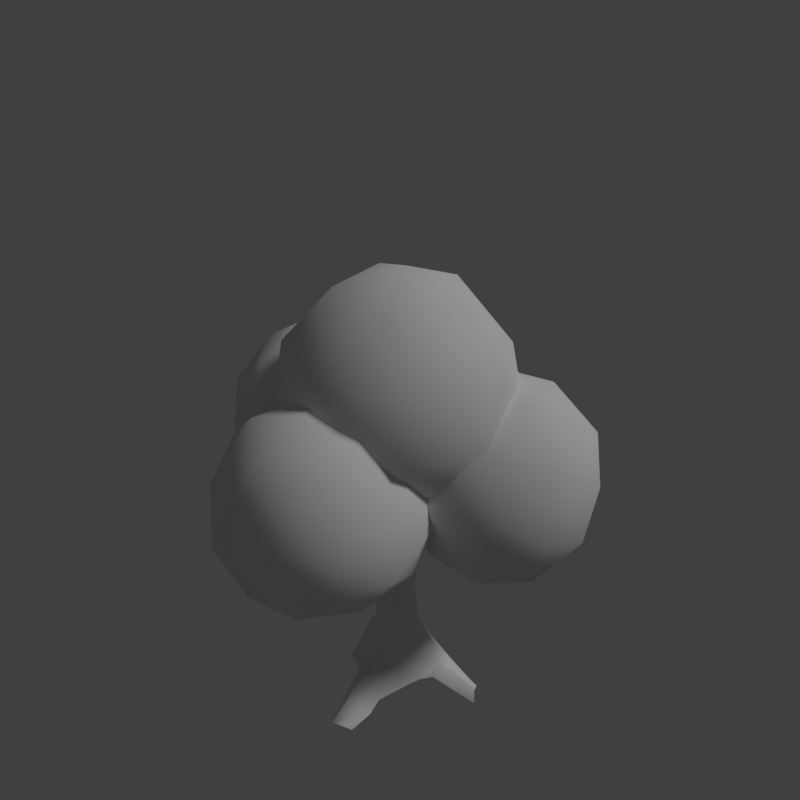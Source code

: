 # Source: tree_1.blend  (saved by Blender 2.79.0; exported with 4.5.12 LTS)
import bpy
from mathutils import Matrix  # noqa: F401  (used for matrix-valued properties, if any)

bpy.ops.wm.read_factory_settings(use_empty=True)
scene = bpy.context.scene
scene.name = 'Scene'

# ---- collections
col_collection_1 = bpy.data.collections.new('Collection 1'); scene.collection.children.link(col_collection_1)

# ---- materials (node trees are filled in below, after node groups)
mat_tree_trunk = bpy.data.materials.new('tree_trunk')
mat_tree_trunk.alpha_threshold = 0.0
mat_tree_trunk.use_transparent_shadow = False
mat_tree_trunk.roughness = 0.5
mat_tree_trunk.specular_intensity = 0.0
mat_tree_trunk.line_color = (0.0, 0.0, 0.0, 1.0)
mat_tree_leaves = bpy.data.materials.new('tree_leaves')
mat_tree_leaves.alpha_threshold = 0.0
mat_tree_leaves.use_transparent_shadow = False
mat_tree_leaves.roughness = 0.5
mat_tree_leaves.specular_intensity = 0.0

# ---- material node trees

# ---- world
world_world = bpy.data.worlds.new('World'); scene.world = world_world
world_world.color = (0.05088, 0.05088, 0.05088)
world_world.use_sun_shadow = False
world_world.sun_shadow_jitter_overblur = 0.0
world_world.cycles.sampling_method = 'MANUAL'

# ---- cameras
cam_camera = bpy.data.cameras.new('Camera')
cam_camera.clip_end = 100.0
cam_camera.lens = 35.0
cam_camera.sensor_width = 32.0
cam_camera.sensor_height = 18.0
cam_camera.display_size = 2.0
cam_camera.dof.focus_distance = 0.0
cam_camera.dof.aperture_fstop = 128.0
cam_camera.dof.aperture_blades = 6

# ---- lights
light_hemi = bpy.data.lights.new('Hemi', 'SUN')
light_hemi.transmission_factor = 0.0
light_hemi.angle = 0.1993
light_hemi.energy = 1.0
light_hemi.shadow_buffer_clip_start = 0.5
light_hemi.shadow_soft_size = 0.1
light_hemi.shadow_cascade_max_distance = 1000.0

# ---- meshes
me_tree1 = bpy.data.meshes.new('Tree1')
me_tree1.from_pydata([(0.3031, -0.25, 0.007711), (0.2842, -0.3415, 0.01888), (-0.2749, -0.4492, 0.01888), (-0.1657, 0.1106, 0.01888), (0.01047, 0.02322, 0.8935), (0.01047, -0.2174, 0.8935), (-0.2302, -0.2174, 0.8935), (-0.2302, 0.02322, 0.8935), (-0.3485, -0.2605, 0.01888), (0.05734, -0.09709, 0.8935), (-0.277, -0.09709, 0.8935), (-0.01633, 0.1688, 0.01888), (-0.1199, -0.5096, 0.01888), (-0.1098, 0.0701, 0.8935), (-0.1098, -0.2643, 0.8935), (0.1922, 0.01797, 0.1497), (0.104, -0.07029, 0.3874), (0.1922, -0.3992, 0.1497), (0.104, -0.3109, 0.3874), (-0.2249, -0.3992, 0.1497), (-0.1366, -0.3109, 0.3874), (-0.2249, 0.01797, 0.1497), (-0.1366, -0.07029, 0.3874), (-0.1835, -0.1906, 0.3874), (-0.3062, -0.1906, 0.1497), (0.1509, -0.1906, 0.3874), (0.2601, -0.2146, 0.1365), (-0.01633, 0.09923, 0.1497), (-0.01633, -0.02342, 0.3874), (-0.01633, -0.3578, 0.3874), (0.004104, -0.452, 0.1857), (-0.006282, 0.006476, 0.6405), (-0.006282, -0.2007, 0.6405), (-0.2134, -0.2007, 0.6405), (-0.2134, 0.006476, 0.6405), (-0.1098, 0.04683, 0.6405), (-0.2538, -0.09709, 0.6405), (0.03407, -0.09709, 0.6405), (-0.1098, -0.241, 0.6405), (-0.2733, -0.1936, 0.9076), (-0.2535, -0.1007, 1.039), (-0.2178, -0.1523, 1.041), (-1.127, -0.4155, 1.38), (-0.2951, -0.07643, 0.999), (-0.8307, -0.4754, 1.475), (-0.8658, -0.4688, 1.462), (-0.8346, -0.5126, 1.468), (-0.8697, -0.506, 1.454), (-0.853, -0.5175, 1.459), (-0.825, -0.4954, 1.475), (-0.8474, -0.4639, 1.47), (-0.8754, -0.486, 1.455), (-0.2316, -0.218, 0.9476), (-0.876, -0.5098, 1.686), (-0.3089, -0.1421, 0.9059), (-0.853, -0.5178, 1.695), (-0.8363, -0.5004, 1.704), (-0.8488, -0.4775, 1.703), (-0.8768, -0.4844, 1.69), (-0.8056, -0.4205, 1.247), (-0.7929, -0.4534, 1.262), (-0.8052, -0.4047, 1.282), (-0.7926, -0.4376, 1.297), (-0.7988, -0.4177, 1.297), (-0.8082, -0.4054, 1.261), (-0.7993, -0.4404, 1.247), (-0.79, -0.4527, 1.283), (-1.001, -0.4688, 1.288), (-1.009, -0.4529, 1.271), (-0.9979, -0.4868, 1.271), (-1.006, -0.4708, 1.253), (0.06431, -0.1031, 1.008), (-0.5328, -0.3443, 1.011), (-0.6961, -0.4289, 1.288), (-0.7397, -0.4272, 1.238), (-0.7596, -0.3666, 1.257), (-0.7161, -0.3683, 1.307), (-0.714, -0.4398, 1.259), (-0.7417, -0.3557, 1.286), (-0.6976, -0.3989, 1.307), (-0.3179, -0.09356, 0.9439), (-0.7582, -0.3966, 1.237), (-0.5104, -0.3305, 1.048), (-0.5766, -0.3092, 0.9844), (-0.5901, -0.2524, 1.103), (-0.5123, -0.2929, 1.072), (-0.5515, -0.2466, 1.058), (-0.2792, -0.4572, 1.521), (-0.1997, -0.4647, 1.52), (-0.3245, -0.5109, 1.481), (-0.2711, -0.5623, 1.448), (-0.1733, -0.5072, 1.492), (-0.3032, -0.7328, 1.727), (-0.2247, -0.6621, 1.781), (-0.3084, -0.6642, 1.775), (-0.2195, -0.7307, 1.733), (-0.2677, -0.648, 1.789), (-0.3242, -0.699, 1.75), (-0.2602, -0.7469, 1.72), (-0.2037, -0.696, 1.759), (-0.1931, -0.5508, 1.46), (-0.4518, -0.9941, 1.868), (-0.4253, -0.9966, 1.886), (-0.4644, -0.9735, 1.889), (-0.4378, -0.976, 1.907), (-0.2676, -0.795, 1.798), (-0.2982, -0.8035, 1.76), (-0.3318, -0.7725, 1.78), (-0.3012, -0.764, 1.818), (-0.2784, -0.7779, 1.816), (-0.323, -0.7622, 1.803), (-0.2764, -0.8053, 1.775), (-0.321, -0.7896, 1.762), (-0.183, -0.75, 2.325), (-0.16, -0.7167, 2.327), (-0.1286, -0.7277, 2.324), (-0.1315, -0.7609, 2.321), (-0.1614, -0.7746, 2.321), (-0.093, -0.2751, 1.123), (-0.2575, -0.8335, 2.045), (-0.2469, -0.7849, 2.049), (-0.1983, -0.7952, 2.045), (-0.2089, -0.8437, 2.041), (-0.2353, -0.848, 2.042), (-0.1942, -0.8215, 2.042), (-0.2616, -0.8072, 2.048), (-0.2205, -0.7806, 2.048), (-0.5659, -0.9942, 2.075), (-0.2737, -0.2074, 1.152), (-0.2405, -0.2694, 1.112), (-0.07363, -0.738, 2.557), (-0.2737, -0.6081, 1.52), (-0.1943, -0.5364, 1.575), (-0.2005, -0.5974, 1.531), (-0.3052, -0.519, 1.581), (0.1109, -0.9756, 1.615), (0.08936, -0.9841, 1.654), (-0.242, -0.1479, 1.196), (0.07897, -0.9986, 1.592), (-0.09451, -0.1537, 1.207), (-0.1686, -0.1241, 1.22), (-0.1664, -0.2989, 1.098), (-0.06136, -0.2157, 1.167), (0.05744, -1.007, 1.631), (-0.1789, -0.6918, 1.704), (-0.183, -0.6692, 1.611), (-0.2227, -0.7093, 1.652), (-0.2033, -0.7123, 1.684), (-0.2094, -0.6942, 1.62), (-0.1674, -0.661, 1.697), (-0.1563, -0.6473, 1.648), (0.02766, -1.288, 1.537), (-0.2545, -0.6829, 1.621), (-0.2164, -0.5918, 1.687), (-0.3237, -0.5599, 1.551), (-0.2573, -0.5, 1.597), (-0.312, -0.6496, 1.641), (-0.2845, -0.5853, 1.688), (-0.3154, 0.3608, 1.612), (-0.342, 0.4255, 1.565), (-0.2737, 0.2815, 1.521), (-0.2698, 0.371, 1.475), (-0.3678, 0.3168, 1.611), (-0.406, 0.4079, 1.545), (-1.035, 0.6314, 1.461), (-0.4495, 0.3129, 1.572), (-0.4515, 0.3304, 1.621), (-0.4457, 0.3837, 1.544), (-0.4628, 0.392, 1.608), (-0.4471, 0.4038, 1.576), (-0.4464, 0.3474, 1.535), (-0.4653, 0.3602, 1.628), (-0.8558, 0.4129, 1.555), (-0.8649, 0.3917, 1.516), (-0.8619, 0.3741, 1.578), (-0.8709, 0.3528, 1.539), (-0.2536, 0.329, 1.505), (-0.3829, 0.3094, 1.456), (-0.3439, 0.2622, 1.499), (-0.3392, 0.3691, 1.444), (-0.5721, 0.3176, 2.481), (-0.1951, -0.06177, 1.105), (-0.04419, 0.08318, 1.069), (-0.4094, 0.8482, 1.999), (-0.4995, 0.4522, 1.972), (-0.4896, 0.5001, 1.972), (-0.5471, 0.4621, 1.966), (-0.5372, 0.51, 1.966), (-0.5526, 0.4882, 1.965), (-0.5255, 0.4466, 1.969), (-0.4841, 0.474, 1.973), (-0.5112, 0.5156, 1.969), (-0.2171, -0.005513, 1.052), (-0.5366, 0.4058, 2.245), (-0.1122, 0.0952, 1.027), (-0.5479, 0.3749, 2.245), (-0.5263, 0.3495, 2.248), (-0.4964, 0.3642, 2.251), (-0.504, 0.4039, 2.249), (-0.4355, 0.5301, 1.687), (-0.4779, 0.5093, 1.699), (-0.02222, 0.02692, 1.122), (-0.4145, 0.5123, 1.727), (-0.1271, -0.07379, 1.147), (-0.05489, -0.03843, 1.155), (-0.1844, 0.05984, 1.019), (-0.4569, 0.4915, 1.74), (-0.4311, 0.498, 1.742), (-0.4156, 0.5258, 1.704), (-0.4613, 0.5236, 1.684), (-0.4767, 0.4959, 1.722), (-0.4863, 0.7441, 1.831), (-0.4659, 0.7613, 1.813), (-0.5098, 0.7497, 1.81), (-0.4894, 0.7668, 1.792), (-0.4281, 0.2715, 1.3), (-0.4509, 0.3808, 1.683), (-0.4476, 0.4568, 1.644), (-0.3686, 0.4688, 1.674), (-0.3719, 0.3928, 1.713), (-0.4647, 0.4165, 1.657), (-0.3548, 0.4332, 1.699), (-0.412, 0.3721, 1.705), (-0.4074, 0.4776, 1.651), (-0.4108, 0.2268, 1.332), (-0.3815, 0.3351, 1.287), (-0.3075, 0.3371, 1.321), (-0.3621, 0.2157, 1.36), (-0.301, 0.2671, 1.361), (0.3018, 0.06043, 1.445), (0.2716, 0.124, 1.444), (0.3418, 0.01212, 1.433), (0.3777, 0.1139, 1.38), (0.2919, 0.1631, 1.419), (0.5212, 0.04689, 1.773), (0.4323, 0.07434, 1.82), (0.4716, 0.01195, 1.815), (0.4819, 0.1093, 1.778), (0.441, 0.03547, 1.827), (0.505, 0.01572, 1.792), (0.5124, 0.08576, 1.766), (0.4484, 0.1055, 1.8), (0.3338, 0.1678, 1.391), (0.786, 0.05225, 1.896), (0.7759, 0.07349, 1.912), (0.7761, 0.03343, 1.915), (0.766, 0.05467, 1.931), (0.5522, 0.1019, 1.835), (0.5724, 0.08251, 1.801), (0.5641, 0.04313, 1.819), (0.5439, 0.06248, 1.853), (0.5441, 0.08594, 1.851), (0.5524, 0.04513, 1.839), (0.564, 0.09986, 1.815), (0.5722, 0.05905, 1.804), (0.48, 0.1456, 2.3), (0.4444, 0.148, 2.301), (0.4386, 0.1767, 2.298), (0.465, 0.1895, 2.295), (0.1403, -0.1152, 1.238), (0.4889, 0.173, 2.296), (0.0743, -0.01051, 1.247), (0.5768, 0.1268, 2.053), (0.5352, 0.113, 2.056), (0.5211, 0.1544, 2.053), (0.5626, 0.1682, 2.049), (0.5778, 0.1502, 2.05), (0.5391, 0.1694, 2.05), (0.5587, 0.1119, 2.056), (0.5201, 0.131, 2.055), (0.05708, -0.1738, 1.309), (0.8375, -0.03406, 2.079), (-0.008905, -0.06913, 1.318), (0.00581, -0.1343, 1.329), (0.1132, -0.1675, 1.272), (0.1256, -0.04997, 1.227), (0.01821, -0.01683, 1.285), (0.4215, 0.2229, 2.503), (0.4135, 0.01292, 1.59), (0.3235, 0.04071, 1.638), (0.3723, 0.0635, 1.6), (0.3603, -0.05111, 1.644), (0.5182, 0.4698, 1.673), (0.5343, 0.4573, 1.708), (0.55, 0.456, 1.653), (0.5661, 0.4435, 1.688), (0.4341, 0.1224, 1.752), (0.4189, 0.1091, 1.67), (0.4671, 0.09718, 1.707), (0.4606, 0.1132, 1.734), (0.4497, 0.1005, 1.679), (0.4056, 0.1172, 1.746), (0.3903, 0.1194, 1.703), (0.7923, 0.5478, 1.605), (0.4615, 0.06122, 1.679), (0.3753, 0.04894, 1.737), (0.3996, -0.04667, 1.617), (0.3243, -0.02342, 1.658), (0.4622, 0.002674, 1.697), (0.4012, -0.005494, 1.738), (-0.2867, -0.08476, 0.9492), (-0.2241, 0.004428, 0.971), (-0.1163, -0.271, 0.974), (0.09196, -0.1091, 1.123), (0.02402, -0.2008, 1.02), (0.05826, -0.1841, 1.146), (0.01539, -0.01393, 1.032), (0.02222, -0.02138, 1.12), (0.0816, -0.05154, 1.122), (0.2103, -0.6161, -0.00346), (-0.03854, -0.6966, -0.00346), (0.1499, -0.6531, 0.0608), (0.039, -0.6661, 0.09679), (0.2424, -0.7449, -0.02846), (0.05706, -0.9294, -0.02846), (0.2054, -0.8053, 0.03581), (0.1124, -0.867, 0.07179), (0.2177, -0.9148, -0.08062), (0.08436, -1.048, -0.08062), (0.191, -0.9583, -0.0344), (0.1241, -1.003, -0.008521), (0.3011, 0.09828, -0.00346), (0.3507, -0.1585, -0.00346), (0.3305, 0.0338, 0.0608), (0.3298, -0.07784, 0.09679), (0.5985, 0.06913, -0.08062), (0.714, -0.07941, -0.08062), (0.6384, 0.03735, -0.0344), (0.6743, -0.03446, -0.008521), (-0.5064, -0.04041, -0.08062), (-0.4132, 0.1455, -0.08062), (-0.5051, 0.006704, -0.0344), (-0.4459, 0.08693, -0.008521), (-0.2105, -0.2083, 1.002), (-0.8799, -0.5409, 1.882), (-0.6213, -0.3358, 1.12), (-0.56, -0.3382, 1.191), (-0.5802, -0.3687, 1.146), (-0.6129, -0.2696, 1.177), (-0.6205, -0.752, 1.187), (-0.6476, -0.7464, 1.209), (-0.6422, -0.7477, 1.159), (-0.6692, -0.7421, 1.181), (-0.6647, -0.4383, 1.254), (-0.6288, -0.421, 1.191), (-0.6817, -0.4239, 1.204), (-0.6819, -0.4366, 1.23), (-0.6579, -0.4216, 1.187), (-0.6416, -0.4266, 1.258), (-0.6147, -0.4235, 1.228), (-0.794, -0.885, 1.047), (-0.6768, -0.3912, 1.181), (-0.6315, -0.3608, 1.256), (-0.6339, -0.2825, 1.143), (-0.5826, -0.2845, 1.202), (-0.6974, -0.3422, 1.191), (-0.6652, -0.3211, 1.244), (-0.6007, 0.2387, 3.099), (-0.4849, -0.3201, 3.109), (0.08177, -0.3832, 3.082), (-0.1057, 0.5209, 3.065), (0.3161, 0.1365, 3.054), (-0.5672, 0.7101, 2.705), (-0.9463, -0.1309, 2.749), (-0.2638, -0.7529, 2.732), (0.5371, -0.2963, 2.677), (0.3496, 0.6079, 2.661), (-1.118, 0.1167, 2.299), (-0.8838, 0.6365, 2.272), (-0.5803, -0.8265, 2.299), (-1.002, -0.4421, 2.309), (0.4813, -0.6075, 2.238), (-0.01372, -0.8897, 2.272), (0.5997, 0.4711, 2.2), (0.7156, -0.0877, 2.211), (-0.3887, 0.9187, 2.238), (0.1779, 0.8555, 2.211), (-0.9356, 0.3275, 1.911), (-0.7481, -0.5766, 1.927), (-0.7057, -0.1003, 1.705), (0.1687, -0.6788, 1.883), (-0.2839, -0.4847, 1.694), (-0.4714, 0.4195, 1.677), (-0.1347, 0.7841, 1.856), (0.5478, 0.1622, 1.839), (0.0952, 0.3563, 1.65), (0.2111, -0.2025, 1.66), (-0.1502, 0.04338, 3.247), (-0.0895, 0.8474, 2.647), (-0.9317, 0.3672, 2.704), (-0.7345, -0.5834, 2.722), (0.2295, -0.6909, 2.675), (0.6281, 0.1934, 2.629), (-0.6269, 0.7228, 1.933), (-1.026, -0.1615, 1.98), (-0.3079, -0.8155, 1.962), (0.5343, -0.3354, 1.904), (0.3371, 0.6153, 1.887), (-0.2358, -0.005083, 1.583), (-0.01367, 0.2238, 1.269), (0.5216, 0.7361, 0.9974), (0.6928, -0.09206, 1.114), (0.1833, -0.3817, 1.735), (-0.3028, 0.2675, 2.002), (-0.09367, 0.9583, 1.546), (1.156, 0.4842, 1.401), (0.9471, -0.2066, 1.857), (0.3318, 0.0156, 2.405), (0.1606, 0.8437, 2.288), (0.6701, 1.133, 1.667), (1.002, 0.5745, 2.266), (0.3336, 0.01466, 1.111), (0.233, 0.5014, 1.043), (0.6482, 0.3158, 0.9517), (0.186, 0.9332, 1.205), (-0.1286, 0.632, 1.365), (0.03415, -0.1556, 1.476), (0.4494, -0.3412, 1.385), (-0.2515, 0.226, 1.633), (-0.1358, -0.1298, 1.907), (-0.2986, 0.6578, 1.796), (0.5954, 1.022, 1.238), (0.2338, 1.153, 1.56), (0.9817, 0.1541, 1.15), (0.8811, 0.6408, 1.081), (0.5593, -0.4222, 1.783), (0.8588, -0.252, 1.418), (-0.088, 0.09001, 2.262), (0.1977, -0.2916, 2.105), (-0.0657, 0.9828, 1.925), (-0.1886, 0.5768, 2.193), (0.9766, 0.8772, 1.483), (1.139, 0.08956, 1.594), (0.6548, -0.1859, 2.185), (0.1925, 0.4315, 2.438), (0.3914, 1.089, 2.005), (1.197, 0.5573, 1.86), (0.911, 0.9389, 2.016), (1.074, 0.1513, 2.128), (0.7121, 0.2819, 2.45), (0.6115, 0.7687, 2.381), (-1.84, 0.4697, 1.954), (-1.733, 0.06537, 2.231), (-1.312, 0.1595, 2.488), (-1.485, 0.8138, 2.039), (-1.159, 0.6221, 2.369), (-1.639, 0.7333, 1.527), (-1.888, -0.01515, 1.719), (-1.36, -0.3254, 2.253), (-0.7854, 0.2314, 2.39), (-0.9576, 0.8856, 1.941), (-1.793, 0.001545, 1.253), (-1.639, 0.4641, 1.134), (-1.36, -0.5945, 1.861), (-1.686, -0.4028, 1.531), (-0.5839, -0.1563, 2.202), (-0.9392, -0.5004, 2.117), (-0.5365, 0.7106, 1.805), (-0.4301, 0.3062, 2.083), (-1.284, 0.8082, 1.219), (-0.8625, 0.9023, 1.475), (-1.475, 0.1022, 0.9975), (-1.302, -0.5521, 1.446), (-1.183, -0.2323, 1.132), (-0.6212, -0.3998, 1.861), (-0.8569, -0.424, 1.462), (-1.029, 0.2303, 1.013), (-0.8998, 0.6589, 1.135), (-0.3723, 0.3487, 1.668), (-0.6081, 0.3244, 1.27), (-0.5017, -0.07992, 1.547), (-1.585, 0.4806, 2.326), (-1.276, 0.952, 1.645), (-1.88, 0.3666, 1.501), (-1.699, -0.3214, 1.973), (-0.9831, -0.1612, 2.409), (-0.7214, 0.6258, 2.206), (-1.287, 0.5015, 0.9926), (-1.548, -0.2855, 1.195), (-0.9939, -0.6116, 1.756), (-0.3895, -0.02627, 1.9), (-0.5705, 0.6617, 1.429), (-0.7905, -0.06747, 1.222), (-0.273, -0.5319, 1.104), (-0.09937, 0.04422, 1.614), (0.4793, -0.5211, 1.342), (0.06908, -1.242, 1.14), (-0.7631, -1.122, 1.288), (-0.8672, -0.3274, 1.581), (0.3685, -0.3608, 2.11), (0.4726, -1.156, 1.817), (-0.2953, -1.527, 1.784), (-0.8739, -0.962, 2.057), (-0.4637, -0.241, 2.258), (-0.09842, -1.015, 2.477), (0.1575, -0.4932, 1.152), (-0.1826, -0.1609, 1.312), (0.2596, -0.1546, 1.452), (-0.5319, -0.0407, 1.593), (-0.634, -0.3793, 1.293), (-0.08363, -0.9169, 1.033), (0.3586, -0.9106, 1.173), (-0.5728, -0.8466, 1.12), (-0.3717, -1.264, 1.141), (-0.922, -0.7264, 1.401), (-0.3015, 0.02886, 1.937), (-0.7528, -0.1896, 1.918), (0.5278, -0.3738, 1.69), (0.1876, -0.04151, 1.85), (0.3478, -1.265, 1.399), (0.5889, -0.841, 1.518), (-0.5926, -1.413, 1.467), (-0.1035, -1.483, 1.38), (-0.994, -0.6133, 1.799), (-0.9328, -1.081, 1.627), (-0.02514, -0.2131, 2.24), (0.5252, -0.7507, 1.981), (0.1351, -1.436, 1.789), (-0.6564, -1.323, 1.929), (-0.7554, -0.5665, 2.208), (0.1939, -0.6802, 2.402), (-0.2953, -0.6098, 2.489), (0.2551, -1.147, 2.23), (-0.1962, -1.366, 2.21), (-0.5364, -1.034, 2.37)], [], [(32, 38, 29, 18), (37, 9, 5, 32), (38, 14, 6, 33), (36, 10, 7, 34), (27, 11, 3, 21), (33, 6, 10, 36), (31, 4, 9, 37), (204, 272, 276, 201), (4, 31, 35, 13), (31, 16, 28, 35), (13, 7, 205, 194), (32, 5, 14, 38), (10, 6, 39, 54), (13, 35, 34, 7), (3, 330, 332, 21), (15, 27, 28, 16), (15, 16, 25, 26), (324, 26, 0, 322), (19, 20, 23, 24), (2, 19, 24, 8), (27, 21, 22, 28), (23, 22, 21, 24), (24, 21, 332, 331), (29, 20, 19, 30), (12, 30, 19, 2), (25, 18, 17, 26), (26, 17, 1, 0), (31, 37, 25, 16), (20, 33, 36, 23), (23, 36, 34, 22), (29, 38, 33, 20), (25, 37, 32, 18), (351, 335, 347), (74, 346, 77), (351, 345, 346, 74), (345, 351, 347), (336, 352, 349), (335, 337, 344, 347), (344, 337, 336, 349), (79, 73, 343), (352, 79, 343, 348), (77, 346, 343, 73), (348, 349, 352), (79, 352, 356, 76), (335, 355, 353), (338, 356, 354), (353, 355, 356, 338), (335, 351, 355), (339, 340, 350), (341, 339, 350), (342, 341, 350), (340, 342, 350), (72, 337, 335, 83), (83, 335, 353, 84), (86, 338, 354), (84, 353, 338, 86), (82, 336, 337, 72), (352, 336, 354, 356), (342, 346, 345), (340, 343, 346, 342), (343, 340, 348), (344, 341, 347), (347, 341, 342, 345), (349, 339, 341, 344), (348, 340, 339, 349), (86, 85, 41, 40), (84, 86, 43, 80), (82, 72, 52, 333), (72, 83, 39, 52), (83, 54, 39), (83, 84, 80, 54), (85, 82, 333, 41), (86, 40, 43), (70, 69, 42), (57, 58, 334), (68, 70, 42), (67, 68, 42), (69, 67, 42), (56, 57, 334), (58, 53, 334), (53, 55, 334), (55, 56, 334), (78, 75, 61, 63), (78, 63, 45), (51, 45, 63), (50, 78, 45), (76, 78, 50, 44), (64, 61, 75), (75, 81, 59, 64), (79, 76, 44, 49), (47, 62, 77), (62, 66, 77), (60, 77, 66), (48, 47, 77), (77, 73, 46, 48), (74, 77, 60, 65), (81, 74, 65, 59), (73, 79, 49, 46), (62, 47, 51, 63), (53, 47, 48, 55), (50, 57, 44), (58, 51, 47, 53), (51, 58, 45), (49, 56, 55, 46), (46, 55, 48), (44, 57, 56, 49), (45, 58, 57, 50), (67, 62, 63), (65, 70, 59), (69, 66, 62, 67), (66, 69, 60), (355, 81, 75), (356, 78, 76), (355, 75, 78, 356), (336, 82, 85), (351, 74, 81, 355), (336, 85, 86, 354), (60, 69, 70, 65), (59, 70, 68, 64), (61, 68, 67, 63), (64, 68, 61), (107, 103, 110), (110, 103, 104, 108), (112, 101, 103, 107), (111, 102, 101, 106), (132, 88, 87, 155), (152, 98, 92, 156), (132, 91, 88), (156, 97, 94, 157), (157, 94, 96), (156, 92, 97), (105, 102, 111), (102, 105, 109, 104), (106, 101, 112), (104, 109, 108), (125, 113, 114, 120), (126, 114, 115, 121), (124, 116, 122), (121, 115, 116, 124), (119, 113, 125), (113, 119, 123, 117), (120, 114, 126), (117, 123, 122, 116), (109, 123, 119, 108), (99, 93, 121, 124), (92, 98, 106, 112), (98, 95, 111, 106), (95, 99, 124, 122), (122, 123, 95), (111, 95, 105), (109, 105, 95), (123, 109, 95), (93, 96, 126, 121), (97, 92, 112, 107), (107, 110, 97), (96, 94, 120, 126), (120, 94, 125), (119, 125, 108), (94, 108, 125), (94, 97, 110, 108), (116, 115, 130), (117, 116, 130), (113, 117, 130), (115, 114, 130), (102, 104, 127), (104, 103, 127), (103, 101, 127), (114, 113, 130), (101, 102, 127), (87, 140, 137), (88, 91, 142, 139), (90, 89, 128, 129), (90, 129, 141), (100, 90, 141, 118), (91, 100, 118, 142), (89, 87, 137, 128), (87, 88, 139, 140), (149, 136, 135, 150), (150, 135, 138, 145), (148, 138, 143, 146), (145, 138, 148), (144, 136, 149), (136, 144, 147, 143), (143, 147, 146), (153, 132, 155, 157), (91, 132, 133, 100), (89, 154, 134, 87), (87, 134, 155), (90, 131, 154, 89), (100, 133, 131, 90), (136, 143, 151), (143, 138, 151), (138, 135, 151), (135, 136, 151), (131, 152, 156), (154, 156, 157, 134), (134, 157, 155), (131, 156, 154), (93, 153, 157, 96), (149, 150, 153), (95, 147, 144, 99), (153, 93, 144, 149), (93, 99, 144), (145, 133, 132, 150), (131, 133, 145, 148), (132, 153, 150), (146, 152, 148), (152, 146, 147, 98), (98, 147, 95), (152, 131, 148), (163, 179, 167), (217, 168, 220), (163, 169, 168, 217), (169, 163, 167), (178, 162, 165), (179, 177, 170, 167), (170, 177, 178, 165), (222, 216, 171), (162, 222, 171, 166), (220, 168, 171, 216), (166, 165, 162), (222, 162, 158, 219), (179, 159, 161), (176, 158, 160), (161, 159, 158, 176), (179, 163, 159), (175, 174, 164), (173, 175, 164), (172, 173, 164), (174, 172, 164), (215, 177, 179, 225), (225, 179, 161, 226), (228, 176, 160), (226, 161, 176, 228), (224, 178, 177, 215), (162, 178, 160, 158), (172, 168, 169), (174, 171, 168, 172), (171, 174, 166), (170, 173, 167), (167, 173, 172, 169), (165, 175, 173, 170), (166, 174, 175, 165), (228, 227, 203, 204), (226, 228, 201, 182), (224, 215, 192, 181), (215, 225, 205, 192), (225, 194, 205), (225, 226, 182, 194), (227, 224, 181, 203), (228, 204, 201), (214, 213, 183), (197, 198, 180), (212, 214, 183), (211, 212, 183), (213, 211, 183), (196, 197, 180), (198, 193, 180), (193, 195, 180), (195, 196, 180), (221, 218, 202, 207), (221, 207, 185), (191, 185, 207), (190, 221, 185), (219, 221, 190, 184), (208, 202, 218), (218, 223, 199, 208), (222, 219, 184, 189), (187, 206, 220), (206, 210, 220), (200, 220, 210), (188, 187, 220), (220, 216, 186, 188), (217, 220, 200, 209), (223, 217, 209, 199), (216, 222, 189, 186), (206, 187, 191, 207), (193, 187, 188, 195), (190, 197, 184), (198, 191, 187, 193), (191, 198, 185), (189, 196, 195, 186), (186, 195, 188), (184, 197, 196, 189), (185, 198, 197, 190), (211, 206, 207), (209, 214, 199), (213, 210, 206, 211), (210, 213, 200), (159, 223, 218), (158, 221, 219), (159, 218, 221, 158), (178, 224, 227), (163, 217, 223, 159), (178, 227, 228, 160), (200, 213, 214, 209), (199, 214, 212, 208), (202, 212, 211, 207), (208, 212, 202), (249, 245, 252), (252, 245, 246, 250), (254, 243, 245, 249), (253, 244, 243, 248), (279, 230, 229, 297), (294, 240, 234, 298), (279, 233, 230), (298, 239, 236, 299), (299, 236, 238), (298, 234, 239), (247, 244, 253), (244, 247, 251, 246), (248, 243, 254), (246, 251, 250), (268, 255, 256, 263), (269, 256, 257, 264), (267, 258, 265), (264, 257, 258, 267), (262, 255, 268), (255, 262, 266, 260), (263, 256, 269), (260, 266, 265, 258), (251, 266, 262, 250), (241, 235, 264, 267), (234, 240, 248, 254), (240, 237, 253, 248), (237, 241, 267, 265), (265, 266, 237), (253, 237, 247), (251, 247, 237), (266, 251, 237), (235, 238, 269, 264), (239, 234, 254, 249), (249, 252, 239), (238, 236, 263, 269), (263, 236, 268), (262, 268, 250), (236, 250, 268), (236, 239, 252, 250), (258, 257, 277), (260, 258, 277), (255, 260, 277), (257, 256, 277), (244, 246, 271), (246, 245, 271), (245, 243, 271), (256, 255, 277), (243, 244, 271), (229, 273, 270), (230, 233, 276, 272), (232, 231, 274, 259), (232, 259, 275), (242, 232, 275, 261), (233, 242, 261, 276), (231, 229, 270, 274), (229, 230, 272, 273), (291, 283, 282, 292), (292, 282, 284, 287), (290, 284, 285, 288), (287, 284, 290), (286, 283, 291), (283, 286, 289, 285), (285, 289, 288), (295, 279, 297, 299), (233, 279, 280, 242), (231, 296, 281, 229), (229, 281, 297), (232, 278, 296, 231), (242, 280, 278, 232), (283, 285, 293), (285, 284, 293), (284, 282, 293), (282, 283, 293), (278, 294, 298), (296, 298, 299, 281), (281, 299, 297), (278, 298, 296), (235, 295, 299, 238), (291, 292, 295), (237, 289, 286, 241), (295, 235, 286, 291), (235, 241, 286), (287, 280, 279, 292), (278, 280, 287, 290), (279, 295, 292), (288, 294, 290), (294, 288, 289, 240), (240, 289, 237), (294, 278, 290), (140, 203, 181, 137), (43, 40, 181, 192), (301, 300, 43, 192), (7, 10, 300, 301), (43, 300, 80), (192, 205, 301), (205, 7, 301), (10, 54, 80, 300), (39, 6, 52), (6, 14, 52), (333, 52, 14, 302), (129, 333, 302, 141), (41, 333, 129, 128), (181, 41, 128, 137), (181, 40, 41), (305, 303, 259, 274), (5, 9, 71, 304), (304, 71, 303, 305), (142, 118, 304, 305), (118, 141, 302, 304), (5, 304, 302, 14), (274, 270, 142, 305), (139, 142, 270, 273), (139, 204, 203, 140), (272, 204, 139, 273), (308, 303, 71, 306), (201, 307, 306, 182), (307, 308, 306), (9, 4, 306, 71), (4, 13, 182, 306), (194, 182, 13), (275, 308, 307, 261), (303, 308, 275, 259), (261, 307, 201, 276), (30, 312, 311, 17), (17, 311, 309, 1), (311, 312, 316, 315), (309, 311, 315, 313), (312, 310, 314, 316), (316, 314, 318, 320), (315, 316, 320, 319), (313, 315, 319, 317), (28, 22, 34, 35), (324, 328, 327, 323), (323, 327, 325, 321), (26, 324, 15), (324, 323, 15), (15, 323, 321, 27), (27, 321, 11), (24, 331, 329, 8), (322, 326, 328, 324), (12, 310, 312, 30), (17, 18, 29, 30), (385, 397, 384), (386, 385, 384), (386, 384, 396), (385, 398, 382), (383, 385, 382), (383, 382, 393), (386, 396, 380), (381, 386, 380), (381, 380, 395), (381, 395, 378), (379, 381, 378), (379, 378, 394), (379, 394, 377), (382, 379, 377), (382, 377, 393), (383, 393, 375), (376, 383, 375), (376, 375, 388), (384, 397, 373), (374, 384, 373), (374, 373, 392), (380, 396, 371), (372, 380, 371), (372, 371, 391), (378, 395, 369), (370, 378, 369), (370, 369, 390), (377, 394, 367), (368, 377, 367), (368, 367, 389), (376, 388, 366), (373, 376, 366), (373, 366, 392), (374, 392, 365), (371, 374, 365), (371, 365, 391), (372, 391, 364), (369, 372, 364), (369, 364, 390), (370, 390, 363), (367, 370, 363), (367, 363, 389), (368, 389, 362), (375, 368, 362), (375, 362, 388), (366, 388, 360), (361, 366, 360), (361, 360, 387), (365, 392, 361), (359, 365, 361), (359, 361, 387), (364, 391, 359), (358, 364, 359), (358, 359, 387), (363, 390, 358), (357, 363, 358), (357, 358, 387), (362, 389, 357), (360, 362, 357), (360, 357, 387), (388, 362, 360), (389, 363, 357), (390, 364, 358), (391, 365, 359), (392, 366, 361), (393, 368, 375), (394, 370, 367), (395, 372, 369), (396, 374, 371), (397, 376, 373), (393, 377, 368), (394, 378, 370), (395, 380, 372), (396, 384, 374), (397, 383, 376), (398, 379, 382), (398, 381, 379), (398, 386, 381), (397, 385, 383), (398, 385, 386), (399, 412, 411), (400, 412, 414), (399, 411, 416), (399, 416, 418), (399, 418, 415), (400, 414, 421), (401, 413, 423), (402, 417, 425), (403, 419, 427), (404, 420, 429), (400, 421, 424), (401, 423, 426), (402, 425, 428), (403, 427, 430), (404, 429, 422), (405, 431, 436), (406, 432, 438), (407, 433, 439), (408, 434, 440), (409, 435, 437), (437, 440, 410), (437, 435, 440), (435, 408, 440), (440, 439, 410), (440, 434, 439), (434, 407, 439), (439, 438, 410), (439, 433, 438), (433, 406, 438), (438, 436, 410), (438, 432, 436), (432, 405, 436), (436, 437, 410), (436, 431, 437), (431, 409, 437), (422, 435, 409), (422, 429, 435), (429, 408, 435), (430, 434, 408), (430, 427, 434), (427, 407, 434), (428, 433, 407), (428, 425, 433), (425, 406, 433), (426, 432, 406), (426, 423, 432), (423, 405, 432), (424, 431, 405), (424, 421, 431), (421, 409, 431), (429, 430, 408), (429, 420, 430), (420, 403, 430), (427, 428, 407), (427, 419, 428), (419, 402, 428), (425, 426, 406), (425, 417, 426), (417, 401, 426), (423, 424, 405), (423, 413, 424), (413, 400, 424), (421, 422, 409), (421, 414, 422), (414, 404, 422), (415, 420, 404), (415, 418, 420), (418, 403, 420), (418, 419, 403), (418, 416, 419), (416, 402, 419), (416, 417, 402), (416, 411, 417), (411, 401, 417), (414, 415, 404), (414, 412, 415), (412, 399, 415), (411, 413, 401), (411, 412, 413), (412, 400, 413), (469, 481, 468), (470, 469, 468), (470, 468, 480), (469, 482, 466), (467, 469, 466), (467, 466, 477), (470, 480, 464), (465, 470, 464), (465, 464, 479), (465, 479, 462), (463, 465, 462), (463, 462, 478), (463, 478, 461), (466, 463, 461), (466, 461, 477), (467, 477, 459), (460, 467, 459), (460, 459, 472), (468, 481, 457), (458, 468, 457), (458, 457, 476), (464, 480, 455), (456, 464, 455), (456, 455, 475), (462, 479, 453), (454, 462, 453), (454, 453, 474), (461, 478, 451), (452, 461, 451), (452, 451, 473), (460, 472, 450), (457, 460, 450), (457, 450, 476), (458, 476, 449), (455, 458, 449), (455, 449, 475), (456, 475, 448), (453, 456, 448), (453, 448, 474), (454, 474, 447), (451, 454, 447), (451, 447, 473), (452, 473, 446), (459, 452, 446), (459, 446, 472), (450, 472, 444), (445, 450, 444), (445, 444, 471), (449, 476, 445), (443, 449, 445), (443, 445, 471), (448, 475, 443), (442, 448, 443), (442, 443, 471), (447, 474, 442), (441, 447, 442), (441, 442, 471), (446, 473, 441), (444, 446, 441), (444, 441, 471), (472, 446, 444), (473, 447, 441), (474, 448, 442), (475, 449, 443), (476, 450, 445), (477, 452, 459), (478, 454, 451), (479, 456, 453), (480, 458, 455), (481, 460, 457), (477, 461, 452), (478, 462, 454), (479, 464, 456), (480, 468, 458), (481, 467, 460), (482, 463, 466), (482, 465, 463), (482, 470, 465), (481, 469, 467), (482, 469, 470), (483, 496, 495), (484, 496, 498), (483, 495, 500), (483, 500, 502), (483, 502, 499), (484, 498, 505), (485, 497, 507), (486, 501, 509), (487, 503, 511), (488, 504, 513), (484, 505, 508), (485, 507, 510), (486, 509, 512), (487, 511, 514), (488, 513, 506), (489, 515, 520), (490, 516, 522), (491, 517, 523), (492, 518, 524), (493, 519, 521), (521, 524, 494), (521, 519, 524), (519, 492, 524), (524, 523, 494), (524, 518, 523), (518, 491, 523), (523, 522, 494), (523, 517, 522), (517, 490, 522), (522, 520, 494), (522, 516, 520), (516, 489, 520), (520, 521, 494), (520, 515, 521), (515, 493, 521), (506, 519, 493), (506, 513, 519), (513, 492, 519), (514, 518, 492), (514, 511, 518), (511, 491, 518), (512, 517, 491), (512, 509, 517), (509, 490, 517), (510, 516, 490), (510, 507, 516), (507, 489, 516), (508, 515, 489), (508, 505, 515), (505, 493, 515), (513, 514, 492), (513, 504, 514), (504, 487, 514), (511, 512, 491), (511, 503, 512), (503, 486, 512), (509, 510, 490), (509, 501, 510), (501, 485, 510), (507, 508, 489), (507, 497, 508), (497, 484, 508), (505, 506, 493), (505, 498, 506), (498, 488, 506), (499, 504, 488), (499, 502, 504), (502, 487, 504), (502, 503, 487), (502, 500, 503), (500, 486, 503), (500, 501, 486), (500, 495, 501), (495, 485, 501), (498, 499, 488), (498, 496, 499), (496, 483, 499), (495, 497, 485), (495, 496, 497), (496, 484, 497)])
me_tree1.polygons.foreach_set('use_smooth', [True] * 761)
me_tree1.polygons.foreach_set('material_index', [0, 0, 0, 0, 0, 0, 0, 0, 0, 0, 0, 0, 0, 0, 0, 0, 0, 0, 0, 0, 0, 0, 0, 0, 0, 0, 0, 0, 0, 0, 0, 0, 0, 0, 0, 0, 0, 0, 0, 0, 0, 0, 0, 0, 0, 0, 0, 0, 0, 0, 0, 0, 0, 0, 0, 0, 0, 0, 0, 0, 0, 0, 0, 0, 0, 0, 0, 0, 0, 0, 0, 0, 0, 0, 0, 0, 0, 0, 0, 0, 0, 0, 0, 0, 0, 0, 0, 0, 0, 0, 0, 0, 0, 0, 0, 0, 0, 0, 0, 0, 0, 0, 0, 0, 0, 0, 0, 0, 0, 0, 0, 0, 0, 0, 0, 0, 0, 0, 0, 0, 0, 0, 0, 0, 0, 0, 0, 0, 0, 0, 0, 0, 0, 0, 0, 0, 0, 0, 0, 0, 0, 0, 0, 0, 0, 0, 0, 0, 0, 0, 0, 0, 0, 0, 0, 0, 0, 0, 0, 0, 0, 0, 0, 0, 0, 0, 0, 0, 0, 0, 0, 0, 0, 0, 0, 0, 0, 0, 0, 0, 0, 0, 0, 0, 0, 0, 0, 0, 0, 0, 0, 0, 0, 0, 0, 0, 0, 0, 0, 0, 0, 0, 0, 0, 0, 0, 0, 0, 0, 0, 0, 0, 0, 0, 0, 0, 0, 0, 0, 0, 0, 0, 0, 0, 0, 0, 0, 0, 0, 0, 0, 0, 0, 0, 0, 0, 0, 0, 0, 0, 0, 0, 0, 0, 0, 0, 0, 0, 0, 0, 0, 0, 0, 0, 0, 0, 0, 0, 0, 0, 0, 0, 0, 0, 0, 0, 0, 0, 0, 0, 0, 0, 0, 0, 0, 0, 0, 0, 0, 0, 0, 0, 0, 0, 0, 0, 0, 0, 0, 0, 0, 0, 0, 0, 0, 0, 0, 0, 0, 0, 0, 0, 0, 0, 0, 0, 0, 0, 0, 0, 0, 0, 0, 0, 0, 0, 0, 0, 0, 0, 0, 0, 0, 0, 0, 0, 0, 0, 0, 0, 0, 0, 0, 0, 0, 0, 0, 0, 0, 0, 0, 0, 0, 0, 0, 0, 0, 0, 0, 0, 0, 0, 0, 0, 0, 0, 0, 0, 0, 0, 0, 0, 0, 0, 0, 0, 0, 0, 0, 0, 0, 0, 0, 0, 0, 0, 0, 0, 0, 0, 0, 0, 0, 0, 0, 0, 0, 0, 0, 0, 0, 0, 0, 0, 0, 0, 0, 0, 0, 0, 0, 0, 0, 0, 0, 0, 0, 0, 0, 0, 0, 0, 0, 0, 0, 0, 0, 0, 0, 0, 0, 0, 0, 0, 0, 0, 0, 0, 0, 0, 0, 0, 0, 0, 0, 0, 0, 0, 0, 0, 0, 1, 1, 1, 1, 1, 1, 1, 1, 1, 1, 1, 1, 1, 1, 1, 1, 1, 1, 1, 1, 1, 1, 1, 1, 1, 1, 1, 1, 1, 1, 1, 1, 1, 1, 1, 1, 1, 1, 1, 1, 1, 1, 1, 1, 1, 1, 1, 1, 1, 1, 1, 1, 1, 1, 1, 1, 1, 1, 1, 1, 1, 1, 1, 1, 1, 1, 1, 1, 1, 1, 1, 1, 1, 1, 1, 1, 1, 1, 1, 1, 1, 1, 1, 1, 1, 1, 1, 1, 1, 1, 1, 1, 1, 1, 1, 1, 1, 1, 1, 1, 1, 1, 1, 1, 1, 1, 1, 1, 1, 1, 1, 1, 1, 1, 1, 1, 1, 1, 1, 1, 1, 1, 1, 1, 1, 1, 1, 1, 1, 1, 1, 1, 1, 1, 1, 1, 1, 1, 1, 1, 1, 1, 1, 1, 1, 1, 1, 1, 1, 1, 1, 1, 1, 1, 1, 1, 1, 1, 1, 1, 1, 1, 1, 1, 1, 1, 1, 1, 1, 1, 1, 1, 1, 1, 1, 1, 1, 1, 1, 1, 1, 1, 1, 1, 1, 1, 1, 1, 1, 1, 1, 1, 1, 1, 1, 1, 1, 1, 1, 1, 1, 1, 1, 1, 1, 1, 1, 1, 1, 1, 1, 1, 1, 1, 1, 1, 1, 1, 1, 1, 1, 1, 1, 1, 1, 1, 1, 1, 1, 1, 1, 1, 1, 1, 1, 1, 1, 1, 1, 1, 1, 1, 1, 1, 1, 1, 1, 1, 1, 1, 1, 1, 1, 1, 1, 1, 1, 1, 1, 1, 1, 1, 1, 1, 1, 1, 1, 1, 1, 1, 1, 1, 1, 1, 1, 1, 1, 1, 1, 1, 1, 1, 1, 1, 1, 1, 1, 1, 1, 1, 1, 1, 1, 1, 1, 1, 1, 1, 1, 1, 1, 1, 1, 1, 1, 1, 1, 1, 1, 1, 1, 1, 1, 1, 1, 1, 1, 1, 1, 1])
_uv = me_tree1.uv_layers.new(name='UVMap')
_uv.uv.foreach_set('vector', [0.1487, 0.9035, 0.1306, 0.9106, 0.1178, 0.8441, 0.1358, 0.8219, 0.1679, 0.8974, 0.1694, 0.9796, 0.15, 0.9829, 0.1487, 0.9035, 0.2869, 0.9133, 0.2822, 0.9879, 0.2653, 0.9865, 0.2715, 0.9072, 0.2527, 0.9, 0.2462, 0.982, 0.227, 0.9793, 0.232, 0.8937, 0.2184, 0.6763, 0.2216, 0.6293, 0.244, 0.6381, 0.2574, 0.6838, 0.2715, 0.9072, 0.2653, 0.9865, 0.2462, 0.982, 0.2527, 0.9, 0.189, 0.8923, 0.1886, 0.9781, 0.1694, 0.9796, 0.1679, 0.8974, 0.7849, 0.746, 0.7965, 0.7664, 0.7873, 0.7669, 0.7737, 0.7468, 0.1886, 0.9781, 0.189, 0.8923, 0.2105, 0.8919, 0.2079, 0.9772, 0.189, 0.8923, 0.1854, 0.7898, 0.2139, 0.7863, 0.2105, 0.8919, 0.9344, 0.8669, 0.9306, 0.8421, 0.9566, 0.8491, 0.9607, 0.8643, 0.1487, 0.9035, 0.15, 0.9829, 0.1307, 0.9851, 0.1306, 0.9106, 0.9264, 0.8173, 0.904, 0.8057, 0.9136, 0.8031, 0.9255, 0.8063, 0.2079, 0.9772, 0.2105, 0.8919, 0.232, 0.8937, 0.227, 0.9793, 0.245, 0.6388, 0.2763, 0.5931, 0.2825, 0.6054, 0.2574, 0.6838, 0.1786, 0.6751, 0.2184, 0.6763, 0.2139, 0.7863, 0.1854, 0.7898, 0.1786, 0.6751, 0.1854, 0.7898, 0.1588, 0.8028, 0.135, 0.708, 0.147, 0.6562, 0.135, 0.708, 0.1176, 0.6807, 0.1262, 0.6573, 0.3205, 0.7548, 0.2893, 0.8264, 0.2676, 0.8061, 0.2925, 0.7131, 0.3369, 0.7252, 0.3205, 0.7548, 0.2925, 0.7131, 0.3144, 0.6915, 0.2184, 0.6763, 0.2574, 0.6838, 0.2419, 0.7923, 0.2139, 0.7863, 0.2676, 0.8061, 0.2419, 0.7923, 0.2574, 0.6838, 0.2925, 0.7131, 0.2925, 0.7131, 0.2574, 0.6838, 0.2825, 0.6054, 0.2975, 0.6064, 0.3037, 0.8473, 0.2893, 0.8264, 0.3205, 0.7548, 0.3317, 0.8132, 0.3494, 0.763, 0.334, 0.8153, 0.3205, 0.7548, 0.3369, 0.7252, 0.1588, 0.8028, 0.1358, 0.8219, 0.1069, 0.7485, 0.135, 0.708, 0.135, 0.708, 0.1069, 0.7485, 0.1076, 0.6987, 0.1176, 0.6807, 0.189, 0.8923, 0.1679, 0.8974, 0.1588, 0.8028, 0.1854, 0.7898, 0.2893, 0.8264, 0.2715, 0.9072, 0.2527, 0.9, 0.2676, 0.8061, 0.2676, 0.8061, 0.2527, 0.9, 0.232, 0.8937, 0.2419, 0.7923, 0.3037, 0.8473, 0.2869, 0.9133, 0.2715, 0.9072, 0.2893, 0.8264, 0.1588, 0.8028, 0.1679, 0.8974, 0.1487, 0.9035, 0.1358, 0.8219, 0.8684, 0.5295, 0.8513, 0.5144, 0.8772, 0.5257, 0.8907, 0.6225, 0.8916, 0.6379, 0.8825, 0.628, 0.8684, 0.5295, 0.8775, 0.533, 0.8819, 0.5389, 0.8775, 0.5472, 0.8775, 0.533, 0.8684, 0.5295, 0.8772, 0.5257, 0.8655, 0.4966, 0.8828, 0.494, 0.885, 0.5101, 0.8513, 0.5144, 0.8598, 0.5064, 0.8779, 0.5186, 0.8772, 0.5257, 0.8779, 0.5186, 0.8598, 0.5064, 0.8655, 0.4966, 0.885, 0.5101, 0.8628, 0.645, 0.8725, 0.6375, 0.8864, 0.6431, 0.8777, 0.6702, 0.8628, 0.645, 0.8864, 0.6431, 0.8874, 0.6514, 0.8825, 0.628, 0.8916, 0.6379, 0.8864, 0.6431, 0.8725, 0.6375, 0.8915, 0.5029, 0.885, 0.5101, 0.8828, 0.494, 0.8345, 0.5554, 0.8316, 0.5457, 0.8446, 0.5437, 0.8408, 0.5587, 0.8513, 0.5144, 0.8574, 0.5367, 0.8425, 0.5216, 0.8365, 0.5265, 0.8446, 0.5437, 0.8307, 0.531, 0.8425, 0.5216, 0.8574, 0.5367, 0.8446, 0.5437, 0.8365, 0.5265, 0.8513, 0.5144, 0.8684, 0.5295, 0.8574, 0.5367, 0.9515, 0.5348, 0.9537, 0.5278, 0.9983, 0.5526, 0.9531, 0.5415, 0.9515, 0.5348, 0.9983, 0.5526, 0.9506, 0.5494, 0.9531, 0.5415, 0.9983, 0.5526, 0.9455, 0.5557, 0.9506, 0.5494, 0.9983, 0.5526, 0.8501, 0.4978, 0.8598, 0.5064, 0.8513, 0.5144, 0.8429, 0.5055, 0.8429, 0.5055, 0.8513, 0.5144, 0.8425, 0.5216, 0.8346, 0.5126, 0.8258, 0.5196, 0.8365, 0.5265, 0.8307, 0.531, 0.8346, 0.5126, 0.8425, 0.5216, 0.8365, 0.5265, 0.8258, 0.5196, 0.8551, 0.4921, 0.8655, 0.4966, 0.8598, 0.5064, 0.8501, 0.4978, 0.8316, 0.5457, 0.8232, 0.5374, 0.8307, 0.531, 0.8446, 0.5437, 0.9506, 0.5494, 0.8819, 0.5389, 0.8775, 0.533, 0.9455, 0.5557, 0.8807, 0.5449, 0.8819, 0.5389, 0.9506, 0.5494, 0.8807, 0.5449, 0.9455, 0.5557, 0.8776, 0.5495, 0.8779, 0.5186, 0.9531, 0.5415, 0.8772, 0.5257, 0.8772, 0.5257, 0.9531, 0.5415, 0.9506, 0.5494, 0.8775, 0.533, 0.885, 0.5101, 0.9515, 0.5348, 0.9531, 0.5415, 0.8779, 0.5186, 0.8915, 0.5029, 0.9537, 0.5278, 0.9515, 0.5348, 0.885, 0.5101, 0.8258, 0.5196, 0.8174, 0.5269, 0.7701, 0.4905, 0.7774, 0.4832, 0.8346, 0.5126, 0.8258, 0.5196, 0.7851, 0.4764, 0.7925, 0.4695, 0.8551, 0.4921, 0.8501, 0.4978, 0.8153, 0.447, 0.8238, 0.4418, 0.8501, 0.4978, 0.8429, 0.5055, 0.8075, 0.4541, 0.8153, 0.447, 0.8429, 0.5055, 0.7999, 0.4618, 0.8075, 0.4541, 0.8429, 0.5055, 0.8346, 0.5126, 0.7925, 0.4695, 0.7999, 0.4618, 0.8174, 0.5269, 0.8127, 0.533, 0.7636, 0.4995, 0.7701, 0.4905, 0.8258, 0.5196, 0.7774, 0.4832, 0.7851, 0.4764, 0.9493, 0.6105, 0.9483, 0.6033, 0.9852, 0.6058, 0.7357, 0.5679, 0.7385, 0.5758, 0.6933, 0.5725, 0.9548, 0.589, 0.9525, 0.5818, 0.9852, 0.6058, 0.9528, 0.597, 0.9548, 0.589, 0.9852, 0.6058, 0.9483, 0.6033, 0.9528, 0.597, 0.9852, 0.6058, 0.7337, 0.5608, 0.7357, 0.5679, 0.6933, 0.5725, 0.7385, 0.5758, 0.7384, 0.5832, 0.6933, 0.5725, 0.7384, 0.5832, 0.7352, 0.5902, 0.6933, 0.5725, 0.7352, 0.5902, 0.732, 0.597, 0.6933, 0.5725, 0.8509, 0.5669, 0.8654, 0.56, 0.8845, 0.5772, 0.8761, 0.5837, 0.8509, 0.5669, 0.8761, 0.5837, 0.8038, 0.5759, 0.8039, 0.5815, 0.8038, 0.5759, 0.8761, 0.5837, 0.8024, 0.5699, 0.8509, 0.5669, 0.8038, 0.5759, 0.8408, 0.5587, 0.8509, 0.5669, 0.8024, 0.5699, 0.8005, 0.5637, 0.8921, 0.5716, 0.8845, 0.5772, 0.8654, 0.56, 0.8654, 0.56, 0.8722, 0.5541, 0.8981, 0.567, 0.8921, 0.5716, 0.8345, 0.5554, 0.8408, 0.5587, 0.8005, 0.5637, 0.7988, 0.5576, 0.8032, 0.5867, 0.8739, 0.5923, 0.8825, 0.628, 0.8739, 0.5923, 0.8831, 0.5999, 0.8825, 0.628, 0.8894, 0.6065, 0.8825, 0.628, 0.8831, 0.5999, 0.8014, 0.5924, 0.8032, 0.5867, 0.8825, 0.628, 0.8825, 0.628, 0.8725, 0.6375, 0.7995, 0.5979, 0.8014, 0.5924, 0.8907, 0.6225, 0.8825, 0.628, 0.8894, 0.6065, 0.8941, 0.6117, 0.8722, 0.5541, 0.8775, 0.5472, 0.9021, 0.5632, 0.8981, 0.567, 0.8725, 0.6375, 0.8628, 0.645, 0.7977, 0.6036, 0.7995, 0.5979, 0.8739, 0.5923, 0.8032, 0.5867, 0.8039, 0.5815, 0.8761, 0.5837, 0.7384, 0.5832, 0.8032, 0.5867, 0.8014, 0.5924, 0.7352, 0.5902, 0.8024, 0.5699, 0.7357, 0.5679, 0.8005, 0.5637, 0.7385, 0.5758, 0.8039, 0.5815, 0.8032, 0.5867, 0.7384, 0.5832, 0.8039, 0.5815, 0.7385, 0.5758, 0.8038, 0.5759, 0.7977, 0.6036, 0.732, 0.597, 0.7352, 0.5902, 0.7995, 0.5979, 0.7995, 0.5979, 0.7352, 0.5902, 0.8014, 0.5924, 0.8005, 0.5637, 0.7357, 0.5679, 0.7337, 0.5608, 0.7988, 0.5576, 0.8038, 0.5759, 0.7385, 0.5758, 0.7357, 0.5679, 0.8024, 0.5699, 0.9528, 0.597, 0.8739, 0.5923, 0.8761, 0.5837, 0.9021, 0.5632, 0.9525, 0.5818, 0.8981, 0.567, 0.9483, 0.6033, 0.8831, 0.5999, 0.8739, 0.5923, 0.9528, 0.597, 0.8831, 0.5999, 0.9483, 0.6033, 0.8894, 0.6065, 0.8574, 0.5367, 0.8722, 0.5541, 0.8654, 0.56, 0.8446, 0.5437, 0.8509, 0.5669, 0.8408, 0.5587, 0.8574, 0.5367, 0.8654, 0.56, 0.8509, 0.5669, 0.8446, 0.5437, 0.8232, 0.5374, 0.8127, 0.533, 0.8174, 0.5269, 0.8684, 0.5295, 0.8775, 0.5472, 0.8722, 0.5541, 0.8574, 0.5367, 0.8232, 0.5374, 0.8174, 0.5269, 0.8258, 0.5196, 0.8307, 0.531, 0.8894, 0.6065, 0.9483, 0.6033, 0.9493, 0.6105, 0.8941, 0.6117, 0.8981, 0.567, 0.9525, 0.5818, 0.9548, 0.589, 0.8921, 0.5716, 0.8845, 0.5772, 0.9548, 0.589, 0.9528, 0.597, 0.8761, 0.5837, 0.8921, 0.5716, 0.9548, 0.589, 0.8845, 0.5772, 0.7249, 0.7102, 0.6842, 0.6634, 0.7328, 0.7046, 0.7328, 0.7046, 0.6842, 0.6634, 0.6922, 0.6606, 0.7416, 0.6981, 0.7187, 0.7149, 0.6793, 0.6695, 0.6842, 0.6634, 0.7249, 0.7102, 0.7292, 0.6714, 0.7002, 0.6609, 0.7058, 0.6559, 0.7244, 0.6644, 0.745, 0.7785, 0.7408, 0.7901, 0.7295, 0.7886, 0.7349, 0.7771, 0.7079, 0.7491, 0.7153, 0.73, 0.7242, 0.7294, 0.721, 0.7527, 0.745, 0.7785, 0.7487, 0.7896, 0.7408, 0.7901, 0.721, 0.7527, 0.7333, 0.7305, 0.7414, 0.7337, 0.7351, 0.7577, 0.7351, 0.7577, 0.7414, 0.7337, 0.7492, 0.7408, 0.721, 0.7527, 0.7242, 0.7294, 0.7333, 0.7305, 0.7347, 0.6813, 0.7002, 0.6609, 0.7292, 0.6714, 0.7002, 0.6609, 0.7347, 0.6813, 0.744, 0.6893, 0.6922, 0.6606, 0.7145, 0.7187, 0.6793, 0.6695, 0.7187, 0.7149, 0.6922, 0.6606, 0.744, 0.6893, 0.7416, 0.6981, 0.816, 0.7074, 0.8833, 0.7086, 0.8861, 0.7168, 0.8173, 0.7136, 0.8191, 0.7201, 0.8861, 0.7168, 0.888, 0.7242, 0.8209, 0.7263, 0.8208, 0.6848, 0.8869, 0.6939, 0.8188, 0.6905, 0.8227, 0.6789, 0.8904, 0.6869, 0.8869, 0.6939, 0.8208, 0.6848, 0.816, 0.7017, 0.8833, 0.7086, 0.816, 0.7074, 0.8833, 0.7086, 0.816, 0.7017, 0.8168, 0.6963, 0.8835, 0.701, 0.8173, 0.7136, 0.8861, 0.7168, 0.8191, 0.7201, 0.8835, 0.701, 0.8168, 0.6963, 0.8188, 0.6905, 0.8869, 0.6939, 0.744, 0.6893, 0.8168, 0.6963, 0.816, 0.7017, 0.7416, 0.6981, 0.7462, 0.6427, 0.7564, 0.6351, 0.8227, 0.6789, 0.8208, 0.6848, 0.7242, 0.7294, 0.7153, 0.73, 0.7145, 0.7187, 0.7187, 0.7149, 0.7273, 0.6578, 0.7358, 0.6523, 0.7292, 0.6714, 0.7244, 0.6644, 0.7358, 0.6523, 0.7462, 0.6427, 0.8208, 0.6848, 0.8188, 0.6905, 0.8188, 0.6905, 0.8168, 0.6963, 0.7358, 0.6523, 0.7292, 0.6714, 0.7358, 0.6523, 0.7347, 0.6813, 0.744, 0.6893, 0.7347, 0.6813, 0.7358, 0.6523, 0.8168, 0.6963, 0.744, 0.6893, 0.7358, 0.6523, 0.7549, 0.7478, 0.7492, 0.7408, 0.8191, 0.7201, 0.8209, 0.7263, 0.7333, 0.7305, 0.7242, 0.7294, 0.7187, 0.7149, 0.7249, 0.7102, 0.7249, 0.7102, 0.7328, 0.7046, 0.7333, 0.7305, 0.7492, 0.7408, 0.7414, 0.7337, 0.8173, 0.7136, 0.8191, 0.7201, 0.8173, 0.7136, 0.7414, 0.7337, 0.816, 0.7074, 0.816, 0.7017, 0.816, 0.7074, 0.7416, 0.6981, 0.7414, 0.7337, 0.7416, 0.6981, 0.816, 0.7074, 0.7414, 0.7337, 0.7333, 0.7305, 0.7328, 0.7046, 0.7416, 0.6981, 0.8869, 0.6939, 0.8904, 0.6869, 0.9421, 0.7083, 0.8835, 0.701, 0.8869, 0.6939, 0.9421, 0.7083, 0.8833, 0.7086, 0.8835, 0.701, 0.9421, 0.7083, 0.888, 0.7242, 0.8861, 0.7168, 0.9421, 0.7083, 0.7002, 0.6609, 0.6922, 0.6606, 0.6657, 0.6102, 0.6922, 0.6606, 0.6842, 0.6634, 0.6657, 0.6102, 0.6842, 0.6634, 0.6793, 0.6695, 0.6657, 0.6102, 0.8861, 0.7168, 0.8833, 0.7086, 0.9421, 0.7083, 0.7058, 0.6559, 0.7002, 0.6609, 0.6657, 0.6102, 0.7295, 0.7886, 0.7357, 0.8522, 0.7251, 0.8507, 0.7408, 0.7901, 0.7487, 0.7896, 0.7569, 0.8501, 0.7464, 0.852, 0.7069, 0.7853, 0.7181, 0.7868, 0.7147, 0.8485, 0.7037, 0.8466, 0.7069, 0.7853, 0.7037, 0.8466, 0.6927, 0.8454, 0.6959, 0.7851, 0.7069, 0.7853, 0.6927, 0.8454, 0.6818, 0.8446, 0.6881, 0.7849, 0.6959, 0.7851, 0.6818, 0.8446, 0.671, 0.8433, 0.7181, 0.7868, 0.7295, 0.7886, 0.7251, 0.8507, 0.7147, 0.8485, 0.7295, 0.7886, 0.7408, 0.7901, 0.7464, 0.852, 0.7357, 0.8522, 0.6716, 0.7496, 0.6481, 0.6847, 0.655, 0.6816, 0.6816, 0.7497, 0.6816, 0.7497, 0.655, 0.6816, 0.659, 0.6757, 0.693, 0.7493, 0.699, 0.745, 0.659, 0.6757, 0.6669, 0.6722, 0.7043, 0.7398, 0.693, 0.7493, 0.659, 0.6757, 0.699, 0.745, 0.7113, 0.7291, 0.6751, 0.6719, 0.7169, 0.7283, 0.6751, 0.6719, 0.7113, 0.7291, 0.7058, 0.7324, 0.6669, 0.6722, 0.6669, 0.6722, 0.7058, 0.7324, 0.7043, 0.7398, 0.7448, 0.7618, 0.745, 0.7785, 0.7349, 0.7771, 0.7351, 0.7577, 0.6881, 0.7849, 0.6845, 0.7739, 0.696, 0.7716, 0.6959, 0.7851, 0.7181, 0.7868, 0.7196, 0.7745, 0.7275, 0.7758, 0.7295, 0.7886, 0.7295, 0.7886, 0.7275, 0.7758, 0.7349, 0.7771, 0.7069, 0.7853, 0.708, 0.7726, 0.7196, 0.7745, 0.7181, 0.7868, 0.6959, 0.7851, 0.696, 0.7716, 0.708, 0.7726, 0.7069, 0.7853, 0.6751, 0.6719, 0.6669, 0.6722, 0.6329, 0.6258, 0.6669, 0.6722, 0.659, 0.6757, 0.6329, 0.6258, 0.659, 0.6757, 0.655, 0.6816, 0.6329, 0.6258, 0.655, 0.6816, 0.6481, 0.6847, 0.6329, 0.6258, 0.708, 0.7726, 0.7079, 0.7491, 0.721, 0.7527, 0.7196, 0.7745, 0.721, 0.7527, 0.7351, 0.7577, 0.7275, 0.7758, 0.7275, 0.7758, 0.7351, 0.7577, 0.7349, 0.7771, 0.708, 0.7726, 0.721, 0.7527, 0.7196, 0.7745, 0.7549, 0.7478, 0.7448, 0.7618, 0.7351, 0.7577, 0.7492, 0.7408, 0.6716, 0.7496, 0.6816, 0.7497, 0.6707, 0.7624, 0.7358, 0.6523, 0.7266, 0.6419, 0.7321, 0.6367, 0.7462, 0.6427, 0.7415, 0.6089, 0.7564, 0.6351, 0.7321, 0.6367, 0.7312, 0.6282, 0.7564, 0.6351, 0.7462, 0.6427, 0.7321, 0.6367, 0.693, 0.7493, 0.696, 0.7716, 0.6845, 0.7739, 0.6816, 0.7497, 0.708, 0.7726, 0.696, 0.7716, 0.693, 0.7493, 0.699, 0.745, 0.6845, 0.7739, 0.6707, 0.7624, 0.6816, 0.7497, 0.7043, 0.7398, 0.7079, 0.7491, 0.699, 0.745, 0.7079, 0.7491, 0.7043, 0.7398, 0.7058, 0.7324, 0.7153, 0.73, 0.7273, 0.6578, 0.7266, 0.6419, 0.7358, 0.6523, 0.7079, 0.7491, 0.708, 0.7726, 0.699, 0.745, 0.509, 0.9459, 0.5278, 0.9589, 0.5015, 0.9522, 0.4505, 0.8631, 0.4435, 0.8489, 0.4561, 0.8546, 0.509, 0.9459, 0.4991, 0.9451, 0.4931, 0.9405, 0.495, 0.931, 0.4991, 0.9451, 0.509, 0.9459, 0.5015, 0.9522, 0.5242, 0.9822, 0.505, 0.9852, 0.4982, 0.97, 0.5278, 0.9589, 0.5243, 0.9704, 0.5028, 0.9595, 0.5015, 0.9522, 0.5028, 0.9595, 0.5243, 0.9704, 0.5242, 0.9822, 0.4982, 0.97, 0.4678, 0.8305, 0.4617, 0.8416, 0.4463, 0.8419, 0.4435, 0.8126, 0.4678, 0.8305, 0.4463, 0.8419, 0.442, 0.8345, 0.4561, 0.8546, 0.4435, 0.8489, 0.4463, 0.8419, 0.4617, 0.8416, 0.4938, 0.9789, 0.4982, 0.97, 0.505, 0.9852, 0.5282, 0.9029, 0.5365, 0.9181, 0.5286, 0.9251, 0.5194, 0.905, 0.5278, 0.9589, 0.5179, 0.9357, 0.5321, 0.9479, 0.5349, 0.9404, 0.5286, 0.9251, 0.5377, 0.9335, 0.5321, 0.9479, 0.5179, 0.9357, 0.5286, 0.9251, 0.5349, 0.9404, 0.5278, 0.9589, 0.509, 0.9459, 0.5179, 0.9357, 0.4252, 0.9645, 0.4251, 0.972, 0.3653, 0.9603, 0.4217, 0.9583, 0.4252, 0.9645, 0.3653, 0.9603, 0.4219, 0.9497, 0.4217, 0.9583, 0.3653, 0.9603, 0.4252, 0.9421, 0.4219, 0.9497, 0.3653, 0.9603, 0.5374, 0.9732, 0.5243, 0.9704, 0.5278, 0.9589, 0.54, 0.9626, 0.54, 0.9626, 0.5278, 0.9589, 0.5321, 0.9479, 0.5438, 0.9519, 0.548, 0.9411, 0.5349, 0.9404, 0.5377, 0.9335, 0.5438, 0.9519, 0.5321, 0.9479, 0.5349, 0.9404, 0.548, 0.9411, 0.5358, 0.9808, 0.5242, 0.9822, 0.5243, 0.9704, 0.5374, 0.9732, 0.5365, 0.9181, 0.5411, 0.9238, 0.5377, 0.9335, 0.5286, 0.9251, 0.4219, 0.9497, 0.4931, 0.9405, 0.4991, 0.9451, 0.4252, 0.9421, 0.4925, 0.9342, 0.4931, 0.9405, 0.4219, 0.9497, 0.4925, 0.9342, 0.4252, 0.9421, 0.4942, 0.9288, 0.5028, 0.9595, 0.4217, 0.9583, 0.5015, 0.9522, 0.5015, 0.9522, 0.4217, 0.9583, 0.4219, 0.9497, 0.4991, 0.9451, 0.4982, 0.97, 0.4252, 0.9645, 0.4217, 0.9583, 0.5028, 0.9595, 0.4938, 0.9789, 0.4251, 0.972, 0.4252, 0.9645, 0.4982, 0.97, 0.548, 0.9411, 0.5517, 0.9302, 0.616, 0.9169, 0.6161, 0.9276, 0.5438, 0.9519, 0.548, 0.9411, 0.6152, 0.9382, 0.6137, 0.9487, 0.5358, 0.9808, 0.5374, 0.9732, 0.6074, 0.9813, 0.6046, 0.9918, 0.5374, 0.9732, 0.54, 0.9626, 0.6098, 0.9707, 0.6074, 0.9813, 0.54, 0.9626, 0.6119, 0.9597, 0.6098, 0.9707, 0.54, 0.9626, 0.5438, 0.9519, 0.6137, 0.9487, 0.6119, 0.9597, 0.5517, 0.9302, 0.5528, 0.9223, 0.6151, 0.9062, 0.616, 0.9169, 0.548, 0.9411, 0.6161, 0.9276, 0.6152, 0.9382, 0.3999, 0.8984, 0.4038, 0.9048, 0.3477, 0.9295, 0.6196, 0.852, 0.6137, 0.8456, 0.6673, 0.8212, 0.4034, 0.9209, 0.4085, 0.9268, 0.3477, 0.9295, 0.4021, 0.9125, 0.4034, 0.9209, 0.3477, 0.9295, 0.4038, 0.9048, 0.4021, 0.9125, 0.3477, 0.9295, 0.6244, 0.8579, 0.6196, 0.852, 0.6673, 0.8212, 0.6137, 0.8456, 0.6109, 0.8385, 0.6673, 0.8212, 0.6109, 0.8385, 0.611, 0.8307, 0.6673, 0.8212, 0.611, 0.8307, 0.6113, 0.8229, 0.6673, 0.8212, 0.5096, 0.909, 0.5033, 0.9149, 0.4748, 0.9036, 0.4802, 0.8941, 0.5096, 0.909, 0.4802, 0.8941, 0.5518, 0.872, 0.5495, 0.8668, 0.5518, 0.872, 0.4802, 0.8941, 0.5556, 0.8772, 0.5096, 0.909, 0.5518, 0.872, 0.5194, 0.905, 0.5096, 0.909, 0.5556, 0.8772, 0.5599, 0.8823, 0.4699, 0.912, 0.4748, 0.9036, 0.5033, 0.9149, 0.5033, 0.9149, 0.4983, 0.9227, 0.4661, 0.9188, 0.4699, 0.912, 0.5282, 0.9029, 0.5194, 0.905, 0.5599, 0.8823, 0.564, 0.8873, 0.5481, 0.8616, 0.4787, 0.885, 0.4561, 0.8546, 0.4787, 0.885, 0.467, 0.8815, 0.4561, 0.8546, 0.4582, 0.8778, 0.4561, 0.8546, 0.467, 0.8815, 0.5474, 0.8555, 0.5481, 0.8616, 0.4561, 0.8546, 0.4561, 0.8546, 0.4617, 0.8416, 0.547, 0.8495, 0.5474, 0.8555, 0.4505, 0.8631, 0.4561, 0.8546, 0.4582, 0.8778, 0.4517, 0.8748, 0.4983, 0.9227, 0.495, 0.931, 0.4638, 0.924, 0.4661, 0.9188, 0.4617, 0.8416, 0.4678, 0.8305, 0.5463, 0.8433, 0.547, 0.8495, 0.4787, 0.885, 0.5481, 0.8616, 0.5495, 0.8668, 0.4802, 0.8941, 0.6109, 0.8385, 0.5481, 0.8616, 0.5474, 0.8555, 0.611, 0.8307, 0.5556, 0.8772, 0.6196, 0.852, 0.5599, 0.8823, 0.6137, 0.8456, 0.5495, 0.8668, 0.5481, 0.8616, 0.6109, 0.8385, 0.5495, 0.8668, 0.6137, 0.8456, 0.5518, 0.872, 0.5463, 0.8433, 0.6113, 0.8229, 0.611, 0.8307, 0.547, 0.8495, 0.547, 0.8495, 0.611, 0.8307, 0.5474, 0.8555, 0.5599, 0.8823, 0.6196, 0.852, 0.6244, 0.8579, 0.564, 0.8873, 0.5518, 0.872, 0.6137, 0.8456, 0.6196, 0.852, 0.5556, 0.8772, 0.4021, 0.9125, 0.4787, 0.885, 0.4802, 0.8941, 0.4638, 0.924, 0.4085, 0.9268, 0.4661, 0.9188, 0.4038, 0.9048, 0.467, 0.8815, 0.4787, 0.885, 0.4021, 0.9125, 0.467, 0.8815, 0.4038, 0.9048, 0.4582, 0.8778, 0.5179, 0.9357, 0.4983, 0.9227, 0.5033, 0.9149, 0.5286, 0.9251, 0.5096, 0.909, 0.5194, 0.905, 0.5179, 0.9357, 0.5033, 0.9149, 0.5096, 0.909, 0.5286, 0.9251, 0.5411, 0.9238, 0.5528, 0.9223, 0.5517, 0.9302, 0.509, 0.9459, 0.495, 0.931, 0.4983, 0.9227, 0.5179, 0.9357, 0.5411, 0.9238, 0.5517, 0.9302, 0.548, 0.9411, 0.5377, 0.9335, 0.4582, 0.8778, 0.4038, 0.9048, 0.3999, 0.8984, 0.4517, 0.8748, 0.4661, 0.9188, 0.4085, 0.9268, 0.4034, 0.9209, 0.4699, 0.912, 0.4748, 0.9036, 0.4034, 0.9209, 0.4021, 0.9125, 0.4802, 0.8941, 0.4699, 0.912, 0.4034, 0.9209, 0.4748, 0.9036, 0.8185, 0.9041, 0.8511, 0.9556, 0.8097, 0.9032, 0.8097, 0.9032, 0.8511, 0.9556, 0.8446, 0.9599, 0.7998, 0.9024, 0.8255, 0.9046, 0.854, 0.9492, 0.8511, 0.9556, 0.8185, 0.9041, 0.7947, 0.9266, 0.8376, 0.9614, 0.8337, 0.9671, 0.7946, 0.9332, 0.7939, 0.8329, 0.798, 0.8224, 0.8084, 0.8241, 0.8031, 0.8345, 0.8267, 0.8608, 0.8195, 0.8779, 0.8113, 0.8783, 0.815, 0.8572, 0.7939, 0.8329, 0.7908, 0.8226, 0.798, 0.8224, 0.815, 0.8572, 0.803, 0.877, 0.7958, 0.8738, 0.8023, 0.8522, 0.8023, 0.8522, 0.7958, 0.8738, 0.7889, 0.8671, 0.815, 0.8572, 0.8113, 0.8783, 0.803, 0.877, 0.7944, 0.918, 0.8376, 0.9614, 0.7947, 0.9266, 0.8376, 0.9614, 0.7944, 0.918, 0.7928, 0.907, 0.8446, 0.9599, 0.8307, 0.9045, 0.854, 0.9492, 0.8255, 0.9046, 0.8446, 0.9599, 0.7928, 0.907, 0.7998, 0.9024, 0.7272, 0.8955, 0.6661, 0.8924, 0.6638, 0.8849, 0.7262, 0.8898, 0.7247, 0.8839, 0.6638, 0.8849, 0.6623, 0.8781, 0.7233, 0.8782, 0.7222, 0.9159, 0.6623, 0.9057, 0.7242, 0.9108, 0.7202, 0.9212, 0.659, 0.9119, 0.6623, 0.9057, 0.7222, 0.9159, 0.7271, 0.9007, 0.6661, 0.8924, 0.7272, 0.8955, 0.6661, 0.8924, 0.7271, 0.9007, 0.7261, 0.9056, 0.6656, 0.8994, 0.7262, 0.8898, 0.6638, 0.8849, 0.7247, 0.8839, 0.6656, 0.8994, 0.7261, 0.9056, 0.7242, 0.9108, 0.6623, 0.9057, 0.7928, 0.907, 0.7261, 0.9056, 0.7271, 0.9007, 0.7998, 0.9024, 0.7634, 0.9375, 0.7519, 0.9366, 0.7202, 0.9212, 0.7222, 0.9159, 0.8113, 0.8783, 0.8195, 0.8779, 0.8307, 0.9045, 0.8255, 0.9046, 0.7854, 0.9386, 0.7763, 0.9372, 0.7947, 0.9266, 0.7946, 0.9332, 0.7763, 0.9372, 0.7634, 0.9375, 0.7222, 0.9159, 0.7242, 0.9108, 0.7242, 0.9108, 0.7261, 0.9056, 0.7763, 0.9372, 0.7947, 0.9266, 0.7763, 0.9372, 0.7944, 0.918, 0.7928, 0.907, 0.7944, 0.918, 0.7763, 0.9372, 0.7261, 0.9056, 0.7928, 0.907, 0.7763, 0.9372, 0.784, 0.8606, 0.7889, 0.8671, 0.7247, 0.8839, 0.7233, 0.8782, 0.803, 0.877, 0.8113, 0.8783, 0.8255, 0.9046, 0.8185, 0.9041, 0.8185, 0.9041, 0.8097, 0.9032, 0.803, 0.877, 0.7889, 0.8671, 0.7958, 0.8738, 0.7262, 0.8898, 0.7247, 0.8839, 0.7262, 0.8898, 0.7958, 0.8738, 0.7272, 0.8955, 0.7271, 0.9007, 0.7272, 0.8955, 0.7998, 0.9024, 0.7958, 0.8738, 0.7998, 0.9024, 0.7272, 0.8955, 0.7958, 0.8738, 0.803, 0.877, 0.8097, 0.9032, 0.7998, 0.9024, 0.6623, 0.9057, 0.659, 0.9119, 0.6126, 0.891, 0.6656, 0.8994, 0.6623, 0.9057, 0.6126, 0.891, 0.6661, 0.8924, 0.6656, 0.8994, 0.6126, 0.891, 0.6623, 0.8781, 0.6638, 0.8849, 0.6126, 0.891, 0.8376, 0.9614, 0.8446, 0.9599, 0.8792, 0.9985, 0.8446, 0.9599, 0.8511, 0.9556, 0.8792, 0.9985, 0.8511, 0.9556, 0.854, 0.9492, 0.8792, 0.9985, 0.6638, 0.8849, 0.6661, 0.8924, 0.6126, 0.891, 0.8337, 0.9671, 0.8376, 0.9614, 0.8792, 0.9985, 0.8084, 0.8241, 0.8055, 0.7669, 0.8146, 0.7682, 0.798, 0.8224, 0.7908, 0.8226, 0.7873, 0.7669, 0.7965, 0.7664, 0.8288, 0.828, 0.8187, 0.8263, 0.8239, 0.7698, 0.8339, 0.7709, 0.8288, 0.828, 0.8339, 0.7709, 0.8444, 0.7716, 0.8386, 0.8286, 0.8288, 0.828, 0.8444, 0.7716, 0.8547, 0.7729, 0.8457, 0.8289, 0.8386, 0.8286, 0.8547, 0.7729, 0.864, 0.7756, 0.8187, 0.8263, 0.8084, 0.8241, 0.8146, 0.7682, 0.8239, 0.7698, 0.8084, 0.8241, 0.798, 0.8224, 0.7965, 0.7664, 0.8055, 0.7669, 0.8597, 0.8614, 0.8791, 0.921, 0.8728, 0.9236, 0.8506, 0.861, 0.8506, 0.861, 0.8728, 0.9236, 0.8689, 0.9288, 0.8403, 0.8611, 0.8347, 0.8648, 0.8689, 0.9288, 0.8617, 0.9317, 0.8297, 0.8694, 0.8403, 0.8611, 0.8689, 0.9288, 0.8347, 0.8648, 0.823, 0.8789, 0.8542, 0.9318, 0.8179, 0.8794, 0.8542, 0.9318, 0.823, 0.8789, 0.8281, 0.8761, 0.8617, 0.9317, 0.8617, 0.9317, 0.8281, 0.8761, 0.8297, 0.8694, 0.7935, 0.8481, 0.7939, 0.8329, 0.8031, 0.8345, 0.8023, 0.8522, 0.8457, 0.8289, 0.8487, 0.839, 0.8382, 0.8408, 0.8386, 0.8286, 0.8187, 0.8263, 0.8169, 0.8374, 0.8098, 0.8359, 0.8084, 0.8241, 0.8084, 0.8241, 0.8098, 0.8359, 0.8031, 0.8345, 0.8288, 0.828, 0.8274, 0.8394, 0.8169, 0.8374, 0.8187, 0.8263, 0.8386, 0.8286, 0.8382, 0.8408, 0.8274, 0.8394, 0.8288, 0.828, 0.8542, 0.9318, 0.8617, 0.9317, 0.8911, 0.9749, 0.8617, 0.9317, 0.8689, 0.9288, 0.8911, 0.9749, 0.8689, 0.9288, 0.8728, 0.9236, 0.8911, 0.9749, 0.8728, 0.9236, 0.8791, 0.921, 0.8911, 0.9749, 0.8274, 0.8394, 0.8267, 0.8608, 0.815, 0.8572, 0.8169, 0.8374, 0.815, 0.8572, 0.8023, 0.8522, 0.8098, 0.8359, 0.8098, 0.8359, 0.8023, 0.8522, 0.8031, 0.8345, 0.8274, 0.8394, 0.815, 0.8572, 0.8169, 0.8374, 0.784, 0.8606, 0.7935, 0.8481, 0.8023, 0.8522, 0.7889, 0.8671, 0.8597, 0.8614, 0.8506, 0.861, 0.8608, 0.8499, 0.7763, 0.9372, 0.7764, 0.9498, 0.7695, 0.9501, 0.7634, 0.9375, 0.7464, 0.9635, 0.7519, 0.9366, 0.7695, 0.9501, 0.765, 0.9565, 0.7519, 0.9366, 0.7634, 0.9375, 0.7695, 0.9501, 0.8403, 0.8611, 0.8382, 0.8408, 0.8487, 0.839, 0.8506, 0.861, 0.8274, 0.8394, 0.8382, 0.8408, 0.8403, 0.8611, 0.8347, 0.8648, 0.8487, 0.839, 0.8608, 0.8499, 0.8506, 0.861, 0.8297, 0.8694, 0.8267, 0.8608, 0.8347, 0.8648, 0.8267, 0.8608, 0.8297, 0.8694, 0.8281, 0.8761, 0.8195, 0.8779, 0.7854, 0.9386, 0.7764, 0.9498, 0.7763, 0.9372, 0.8267, 0.8608, 0.8274, 0.8394, 0.8347, 0.8648, 0.9459, 0.7552, 0.9513, 0.7736, 0.9368, 0.7797, 0.9301, 0.7544, 0.9478, 0.8156, 0.9599, 0.8143, 0.9745, 0.8261, 0.9612, 0.8343, 0.9454, 0.8373, 0.9378, 0.8167, 0.9478, 0.8156, 0.9612, 0.8343, 0.9306, 0.8421, 0.9264, 0.8173, 0.9378, 0.8167, 0.9454, 0.8373, 0.9478, 0.8156, 0.9378, 0.8167, 0.9369, 0.8102, 0.9612, 0.8343, 0.9566, 0.8491, 0.9454, 0.8373, 0.9566, 0.8491, 0.9306, 0.8421, 0.9454, 0.8373, 0.9264, 0.8173, 0.9255, 0.8063, 0.9369, 0.8102, 0.9378, 0.8167, 0.9136, 0.8031, 0.904, 0.8057, 0.9044, 0.7951, 0.904, 0.8057, 0.8788, 0.8054, 0.9044, 0.7951, 0.9017, 0.7838, 0.9044, 0.7951, 0.8788, 0.8054, 0.8797, 0.7896, 0.8992, 0.7588, 0.9017, 0.7838, 0.8797, 0.7896, 0.884, 0.7632, 0.9147, 0.781, 0.9017, 0.7838, 0.8992, 0.7588, 0.9144, 0.7545, 0.9368, 0.7797, 0.9147, 0.781, 0.9144, 0.7545, 0.9301, 0.7544, 0.9745, 0.8261, 0.9599, 0.8143, 0.9679, 0.8051, 0.8291, 0.7512, 0.84, 0.7541, 0.8339, 0.7709, 0.8239, 0.7698, 0.9291, 0.9413, 0.9336, 0.9168, 0.9562, 0.9206, 0.9546, 0.9424, 0.9546, 0.9424, 0.9562, 0.9206, 0.9796, 0.9248, 0.9808, 0.9411, 0.9798, 0.9652, 0.9672, 0.9743, 0.9546, 0.9424, 0.9808, 0.9411, 0.9672, 0.9743, 0.9588, 0.9874, 0.9385, 0.9707, 0.9546, 0.9424, 0.9291, 0.9413, 0.9546, 0.9424, 0.9385, 0.9707, 0.9237, 0.9657, 0.8239, 0.7698, 0.8146, 0.7682, 0.8144, 0.7422, 0.8291, 0.7512, 0.8037, 0.7454, 0.8144, 0.7422, 0.8146, 0.7682, 0.8055, 0.7669, 0.9617, 0.7559, 0.965, 0.7815, 0.9513, 0.7736, 0.9459, 0.7552, 0.7965, 0.7664, 0.7849, 0.746, 0.8037, 0.7454, 0.8055, 0.7669, 0.9805, 0.9138, 0.9796, 0.9248, 0.9562, 0.9206, 0.9621, 0.8999, 0.9797, 0.8887, 0.9796, 0.9012, 0.9621, 0.8999, 0.9694, 0.8774, 0.9796, 0.9012, 0.9805, 0.9138, 0.9621, 0.8999, 0.9336, 0.9168, 0.9347, 0.892, 0.9621, 0.8999, 0.9562, 0.9206, 0.9347, 0.892, 0.9344, 0.8669, 0.9694, 0.8774, 0.9621, 0.8999, 0.9607, 0.8643, 0.9694, 0.8774, 0.9344, 0.8669, 0.8444, 0.7716, 0.8475, 0.7552, 0.8561, 0.7531, 0.8547, 0.7729, 0.84, 0.7541, 0.8475, 0.7552, 0.8444, 0.7716, 0.8339, 0.7709, 0.8547, 0.7729, 0.8561, 0.7531, 0.8647, 0.7519, 0.864, 0.7756, 0.09515, 0.8022, 0.06401, 0.7839, 0.06621, 0.7515, 0.1069, 0.7485, 0.1069, 0.7485, 0.06621, 0.7515, 0.07001, 0.7253, 0.1076, 0.6987, 0.06621, 0.7515, 0.06401, 0.7839, 0.03598, 0.7664, 0.04427, 0.7398, 0.07001, 0.7253, 0.06621, 0.7515, 0.04427, 0.7398, 0.05147, 0.7187, 0.3676, 0.8161, 0.376, 0.7836, 0.4088, 0.8081, 0.3959, 0.8348, 0.3959, 0.8348, 0.4088, 0.8081, 0.4274, 0.8091, 0.4181, 0.8283, 0.04427, 0.7398, 0.03598, 0.7664, 0.01532, 0.7531, 0.02199, 0.7337, 0.05147, 0.7187, 0.04427, 0.7398, 0.02199, 0.7337, 0.02689, 0.717, 0.2139, 0.7863, 0.2419, 0.7923, 0.232, 0.8937, 0.2105, 0.8919, 0.147, 0.6562, 0.1247, 0.5665, 0.136, 0.5581, 0.1621, 0.6286, 0.1621, 0.6286, 0.136, 0.5581, 0.145, 0.551, 0.1735, 0.61, 0.135, 0.708, 0.147, 0.6562, 0.1786, 0.6751, 0.147, 0.6562, 0.1621, 0.6286, 0.1786, 0.6751, 0.1786, 0.6751, 0.1621, 0.6286, 0.1735, 0.61, 0.2184, 0.6763, 0.2184, 0.6763, 0.1735, 0.61, 0.2216, 0.6293, 0.2925, 0.7131, 0.2975, 0.6064, 0.3031, 0.6071, 0.312, 0.6934, 0.1274, 0.6571, 0.119, 0.5654, 0.1247, 0.5665, 0.147, 0.6562, 0.3494, 0.763, 0.376, 0.7836, 0.3676, 0.8161, 0.334, 0.8153, 0.1069, 0.7485, 0.1358, 0.8219, 0.1178, 0.8441, 0.09515, 0.8022, 0.7592, 0.1573, 0.7404, 0.2887, 0.6688, 0.2256, 0.6238, 0.09128, 0.7592, 0.1573, 0.6688, 0.2256, 0.6238, 0.09128, 0.6688, 0.2256, 0.5865, 0.2014, 0.7592, 0.1573, 0.8039, 0.0248, 0.8308, 0.1649, 0.8133, 0.2811, 0.7592, 0.1573, 0.8308, 0.1649, 0.8133, 0.2811, 0.8308, 0.1649, 0.8654, 0.2923, 0.6238, 0.09128, 0.5865, 0.2014, 0.5, 0.1374, 0.3963, 0.02996, 0.6238, 0.09128, 0.5, 0.1374, 0.3963, 0.02996, 0.5, 0.1374, 0.3997, 0.1524, 0.3963, 0.02996, 0.3997, 0.1524, 0.3006, 0.1471, 0.185, 0.1025, 0.3963, 0.02996, 0.3006, 0.1471, 0.185, 0.1025, 0.3006, 0.1471, 0.2185, 0.2146, 0.185, 0.1025, 0.2185, 0.2146, 0.1376, 0.2382, 0.05737, 0.17, 0.185, 0.1025, 0.1376, 0.2382, 0.05737, 0.17, 0.1376, 0.2382, 0.06692, 0.2968, 0.8133, 0.2811, 0.8654, 0.2923, 0.8329, 0.4726, 0.7719, 0.466, 0.8133, 0.2811, 0.8329, 0.4726, 0.7719, 0.466, 0.8329, 0.4726, 0.7517, 0.7124, 0.6688, 0.2256, 0.7404, 0.2887, 0.6962, 0.4269, 0.6168, 0.3859, 0.6688, 0.2256, 0.6962, 0.4269, 0.6168, 0.3859, 0.6962, 0.4269, 0.64, 0.6194, 0.5, 0.1374, 0.5865, 0.2014, 0.5351, 0.3348, 0.4514, 0.3154, 0.5, 0.1374, 0.5351, 0.3348, 0.4514, 0.3154, 0.5351, 0.3348, 0.4885, 0.5388, 0.3006, 0.1471, 0.3997, 0.1524, 0.3658, 0.3201, 0.2819, 0.3469, 0.3006, 0.1471, 0.3658, 0.3201, 0.2819, 0.3469, 0.3658, 0.3201, 0.3415, 0.5462, 0.1376, 0.2382, 0.2185, 0.2146, 0.2019, 0.401, 0.1215, 0.4399, 0.1376, 0.2382, 0.2019, 0.401, 0.1215, 0.4399, 0.2019, 0.401, 0.1872, 0.6332, 0.7719, 0.466, 0.7517, 0.7124, 0.7004, 0.6923, 0.6962, 0.4269, 0.7719, 0.466, 0.7004, 0.6923, 0.6962, 0.4269, 0.7004, 0.6923, 0.64, 0.6194, 0.6168, 0.3859, 0.64, 0.6194, 0.5607, 0.5926, 0.5351, 0.3348, 0.6168, 0.3859, 0.5607, 0.5926, 0.5351, 0.3348, 0.5607, 0.5926, 0.4885, 0.5388, 0.4514, 0.3154, 0.4885, 0.5388, 0.4152, 0.5499, 0.3658, 0.3201, 0.4514, 0.3154, 0.4152, 0.5499, 0.3658, 0.3201, 0.4152, 0.5499, 0.3415, 0.5462, 0.2819, 0.3469, 0.3415, 0.5462, 0.2689, 0.6052, 0.2019, 0.401, 0.2819, 0.3469, 0.2689, 0.6052, 0.2019, 0.401, 0.2689, 0.6052, 0.1872, 0.6332, 0.1215, 0.4399, 0.1872, 0.6332, 0.102, 0.6907, 0.04044, 0.4698, 0.1215, 0.4399, 0.102, 0.6907, 0.8329, 0.4726, 0.8067, 0.7285, 0.7517, 0.7124, 0.7004, 0.6923, 0.7517, 0.7124, 0.76, 0.9693, 0.5846, 0.8882, 0.7004, 0.6923, 0.76, 0.9693, 0.5846, 0.8882, 0.76, 0.9693, 0.4177, 0.9591, 0.5607, 0.5926, 0.64, 0.6194, 0.5846, 0.8882, 0.4654, 0.8201, 0.5607, 0.5926, 0.5846, 0.8882, 0.4654, 0.8201, 0.5846, 0.8882, 0.4177, 0.9591, 0.4152, 0.5499, 0.4885, 0.5388, 0.4654, 0.8201, 0.3547, 0.8251, 0.4152, 0.5499, 0.4654, 0.8201, 0.3547, 0.8251, 0.4654, 0.8201, 0.4177, 0.9591, 0.2689, 0.6052, 0.3415, 0.5462, 0.3547, 0.8251, 0.2311, 0.9046, 0.2689, 0.6052, 0.3547, 0.8251, 0.2311, 0.9046, 0.3547, 0.8251, 0.4177, 0.9591, 0.102, 0.6907, 0.1872, 0.6332, 0.2311, 0.9046, 0.76, 0.9693, 0.8067, 0.7285, 0.9133, 0.8838, 0.76, 0.9693, 0.9133, 0.8838, 0.4177, 0.9591, 0.7517, 0.7124, 0.8067, 0.7285, 0.76, 0.9693, 0.1872, 0.6332, 0.2689, 0.6052, 0.2311, 0.9046, 0.3415, 0.5462, 0.4152, 0.5499, 0.3547, 0.8251, 0.4885, 0.5388, 0.5607, 0.5926, 0.4654, 0.8201, 0.64, 0.6194, 0.7004, 0.6923, 0.5846, 0.8882, 0.06692, 0.2968, 0.1215, 0.4399, 0.04044, 0.4698, 0.2185, 0.2146, 0.2819, 0.3469, 0.2019, 0.401, 0.3997, 0.1524, 0.4514, 0.3154, 0.3658, 0.3201, 0.5865, 0.2014, 0.6168, 0.3859, 0.5351, 0.3348, 0.7404, 0.2887, 0.7719, 0.466, 0.6962, 0.4269, 0.06692, 0.2968, 0.1376, 0.2382, 0.1215, 0.4399, 0.2185, 0.2146, 0.3006, 0.1471, 0.2819, 0.3469, 0.3997, 0.1524, 0.5, 0.1374, 0.4514, 0.3154, 0.5865, 0.2014, 0.6688, 0.2256, 0.6168, 0.3859, 0.7404, 0.2887, 0.8133, 0.2811, 0.7719, 0.466, 0.8039, 0.0248, 0.8424, 0.1136, 0.8308, 0.1649, 0.8039, 0.0248, 0.9183, 0.06327, 0.8424, 0.1136, 0.8039, 0.0248, 0.6238, 0.09128, 0.9183, 0.06327, 0.7404, 0.2887, 0.7592, 0.1573, 0.8133, 0.2811, 0.8039, 0.0248, 0.7592, 0.1573, 0.6238, 0.09128, 0.8039, 0.0248, 0.7601, 0.1681, 0.6244, 0.09876, 0.744, 0.3399, 0.7601, 0.1681, 0.8172, 0.3279, 0.8039, 0.0248, 0.6244, 0.09876, 0.9183, 0.06327, 0.8039, 0.0248, 0.9183, 0.06327, 0.8424, 0.1136, 0.8039, 0.0248, 0.8424, 0.1136, 0.8312, 0.1696, 0.744, 0.3399, 0.8172, 0.3279, 0.7688, 0.5258, 0.5901, 0.253, 0.6727, 0.2732, 0.6138, 0.4476, 0.4036, 0.2001, 0.5039, 0.1843, 0.4484, 0.3771, 0.222, 0.2668, 0.3045, 0.1939, 0.2793, 0.4142, 0.07055, 0.3473, 0.1415, 0.2857, 0.1188, 0.5058, 0.744, 0.3399, 0.7688, 0.5258, 0.6937, 0.4945, 0.5901, 0.253, 0.6138, 0.4476, 0.5327, 0.4027, 0.4036, 0.2001, 0.4484, 0.3771, 0.3628, 0.3816, 0.222, 0.2668, 0.2793, 0.4142, 0.1988, 0.4615, 0.07055, 0.3473, 0.1188, 0.5058, 0.03736, 0.5305, 0.6322, 0.6975, 0.7015, 0.7614, 0.5843, 0.8911, 0.4807, 0.6169, 0.5529, 0.6707, 0.4651, 0.8228, 0.3337, 0.6244, 0.4074, 0.6281, 0.3544, 0.8286, 0.1794, 0.7113, 0.2611, 0.6833, 0.231, 0.9048, 0.773, 0.7614, 0.8379, 0.7675, 0.76, 0.9693, 0.76, 0.9693, 0.9443, 0.9063, 0.4177, 0.9591, 0.76, 0.9693, 0.8379, 0.7675, 0.9443, 0.9063, 0.09421, 0.7688, 0.1794, 0.7113, 0.231, 0.9048, 0.231, 0.9048, 0.3544, 0.8286, 0.4177, 0.9591, 0.231, 0.9048, 0.2611, 0.6833, 0.3544, 0.8286, 0.2611, 0.6833, 0.3337, 0.6244, 0.3544, 0.8286, 0.3544, 0.8286, 0.4651, 0.8228, 0.4177, 0.9591, 0.3544, 0.8286, 0.4074, 0.6281, 0.4651, 0.8228, 0.4074, 0.6281, 0.4807, 0.6169, 0.4651, 0.8228, 0.4651, 0.8228, 0.5843, 0.8911, 0.4177, 0.9591, 0.4651, 0.8228, 0.5529, 0.6707, 0.5843, 0.8911, 0.5529, 0.6707, 0.6322, 0.6975, 0.5843, 0.8911, 0.5843, 0.8911, 0.76, 0.9693, 0.4177, 0.9591, 0.5843, 0.8911, 0.7015, 0.7614, 0.76, 0.9693, 0.7015, 0.7614, 0.773, 0.7614, 0.76, 0.9693, 0.8296, 0.5313, 0.8379, 0.7675, 0.773, 0.7614, 0.03736, 0.5305, 0.1188, 0.5058, 0.09421, 0.7688, 0.1188, 0.5058, 0.1794, 0.7113, 0.09421, 0.7688, 0.1988, 0.4615, 0.2611, 0.6833, 0.1794, 0.7113, 0.1988, 0.4615, 0.2793, 0.4142, 0.2611, 0.6833, 0.2793, 0.4142, 0.3337, 0.6244, 0.2611, 0.6833, 0.3628, 0.3816, 0.4074, 0.6281, 0.3337, 0.6244, 0.3628, 0.3816, 0.4484, 0.3771, 0.4074, 0.6281, 0.4484, 0.3771, 0.4807, 0.6169, 0.4074, 0.6281, 0.5327, 0.4027, 0.5529, 0.6707, 0.4807, 0.6169, 0.5327, 0.4027, 0.6138, 0.4476, 0.5529, 0.6707, 0.6138, 0.4476, 0.6322, 0.6975, 0.5529, 0.6707, 0.6937, 0.4945, 0.7015, 0.7614, 0.6322, 0.6975, 0.6937, 0.4945, 0.7688, 0.5258, 0.7015, 0.7614, 0.7688, 0.5258, 0.773, 0.7614, 0.7015, 0.7614, 0.1188, 0.5058, 0.1988, 0.4615, 0.1794, 0.7113, 0.1188, 0.5058, 0.1415, 0.2857, 0.1988, 0.4615, 0.1415, 0.2857, 0.222, 0.2668, 0.1988, 0.4615, 0.2793, 0.4142, 0.3628, 0.3816, 0.3337, 0.6244, 0.2793, 0.4142, 0.3045, 0.1939, 0.3628, 0.3816, 0.3045, 0.1939, 0.4036, 0.2001, 0.3628, 0.3816, 0.4484, 0.3771, 0.5327, 0.4027, 0.4807, 0.6169, 0.4484, 0.3771, 0.5039, 0.1843, 0.5327, 0.4027, 0.5039, 0.1843, 0.5901, 0.253, 0.5327, 0.4027, 0.6138, 0.4476, 0.6937, 0.4945, 0.6322, 0.6975, 0.6138, 0.4476, 0.6727, 0.2732, 0.6937, 0.4945, 0.6727, 0.2732, 0.744, 0.3399, 0.6937, 0.4945, 0.7688, 0.5258, 0.8296, 0.5313, 0.773, 0.7614, 0.7688, 0.5258, 0.8172, 0.3279, 0.8296, 0.5313, 0.8172, 0.3279, 0.8693, 0.3392, 0.8296, 0.5313, 0.05837, 0.182, 0.1415, 0.2857, 0.07055, 0.3473, 0.05837, 0.182, 0.1856, 0.1107, 0.1415, 0.2857, 0.1856, 0.1107, 0.222, 0.2668, 0.1415, 0.2857, 0.1856, 0.1107, 0.3045, 0.1939, 0.222, 0.2668, 0.1856, 0.1107, 0.3966, 0.03316, 0.3045, 0.1939, 0.3966, 0.03316, 0.4036, 0.2001, 0.3045, 0.1939, 0.3966, 0.03316, 0.5039, 0.1843, 0.4036, 0.2001, 0.3966, 0.03316, 0.6244, 0.09876, 0.5039, 0.1843, 0.6244, 0.09876, 0.5901, 0.253, 0.5039, 0.1843, 0.8172, 0.3279, 0.8312, 0.1696, 0.8693, 0.3392, 0.8172, 0.3279, 0.7601, 0.1681, 0.8312, 0.1696, 0.7601, 0.1681, 0.8039, 0.0248, 0.8312, 0.1696, 0.6244, 0.09876, 0.6727, 0.2732, 0.5901, 0.253, 0.6244, 0.09876, 0.7601, 0.1681, 0.6727, 0.2732, 0.7601, 0.1681, 0.744, 0.3399, 0.6727, 0.2732, 0.7601, 0.1681, 0.744, 0.3399, 0.6727, 0.2732, 0.6244, 0.09876, 0.7601, 0.1681, 0.6727, 0.2732, 0.6244, 0.09876, 0.6727, 0.2732, 0.5901, 0.253, 0.7601, 0.1681, 0.8039, 0.0248, 0.8312, 0.1696, 0.8172, 0.3279, 0.7601, 0.1681, 0.8312, 0.1696, 0.8172, 0.3279, 0.8312, 0.1696, 0.8693, 0.3392, 0.6244, 0.09876, 0.5901, 0.253, 0.5039, 0.1843, 0.3966, 0.03316, 0.6244, 0.09876, 0.5039, 0.1843, 0.3966, 0.03316, 0.5039, 0.1843, 0.4036, 0.2001, 0.3966, 0.03316, 0.4036, 0.2001, 0.3045, 0.1939, 0.1856, 0.1107, 0.3966, 0.03316, 0.3045, 0.1939, 0.1856, 0.1107, 0.3045, 0.1939, 0.222, 0.2668, 0.1856, 0.1107, 0.222, 0.2668, 0.1415, 0.2857, 0.05837, 0.182, 0.1856, 0.1107, 0.1415, 0.2857, 0.05837, 0.182, 0.1415, 0.2857, 0.07055, 0.3473, 0.8172, 0.3279, 0.8693, 0.3392, 0.8296, 0.5313, 0.7688, 0.5258, 0.8172, 0.3279, 0.8296, 0.5313, 0.7688, 0.5258, 0.8296, 0.5313, 0.773, 0.7614, 0.6727, 0.2732, 0.744, 0.3399, 0.6937, 0.4945, 0.6138, 0.4476, 0.6727, 0.2732, 0.6937, 0.4945, 0.6138, 0.4476, 0.6937, 0.4945, 0.6322, 0.6975, 0.5039, 0.1843, 0.5901, 0.253, 0.5327, 0.4027, 0.4484, 0.3771, 0.5039, 0.1843, 0.5327, 0.4027, 0.4484, 0.3771, 0.5327, 0.4027, 0.4807, 0.6169, 0.3045, 0.1939, 0.4036, 0.2001, 0.3628, 0.3816, 0.2793, 0.4142, 0.3045, 0.1939, 0.3628, 0.3816, 0.2793, 0.4142, 0.3628, 0.3816, 0.3337, 0.6244, 0.1415, 0.2857, 0.222, 0.2668, 0.1988, 0.4615, 0.1188, 0.5058, 0.1415, 0.2857, 0.1988, 0.4615, 0.1188, 0.5058, 0.1988, 0.4615, 0.1794, 0.7113, 0.7688, 0.5258, 0.773, 0.7614, 0.7015, 0.7614, 0.6937, 0.4945, 0.7688, 0.5258, 0.7015, 0.7614, 0.6937, 0.4945, 0.7015, 0.7614, 0.6322, 0.6975, 0.6138, 0.4476, 0.6322, 0.6975, 0.5529, 0.6707, 0.5327, 0.4027, 0.6138, 0.4476, 0.5529, 0.6707, 0.5327, 0.4027, 0.5529, 0.6707, 0.4807, 0.6169, 0.4484, 0.3771, 0.4807, 0.6169, 0.4074, 0.6281, 0.3628, 0.3816, 0.4484, 0.3771, 0.4074, 0.6281, 0.3628, 0.3816, 0.4074, 0.6281, 0.3337, 0.6244, 0.2793, 0.4142, 0.3337, 0.6244, 0.2611, 0.6833, 0.1988, 0.4615, 0.2793, 0.4142, 0.2611, 0.6833, 0.1988, 0.4615, 0.2611, 0.6833, 0.1794, 0.7113, 0.1188, 0.5058, 0.1794, 0.7113, 0.09421, 0.7688, 0.03736, 0.5305, 0.1188, 0.5058, 0.09421, 0.7688, 0.8296, 0.5313, 0.8379, 0.7675, 0.773, 0.7614, 0.7015, 0.7614, 0.773, 0.7614, 0.76, 0.9693, 0.5843, 0.8911, 0.7015, 0.7614, 0.76, 0.9693, 0.5843, 0.8911, 0.76, 0.9693, 0.4177, 0.9591, 0.5529, 0.6707, 0.6322, 0.6975, 0.5843, 0.8911, 0.4651, 0.8228, 0.5529, 0.6707, 0.5843, 0.8911, 0.4651, 0.8228, 0.5843, 0.8911, 0.4177, 0.9591, 0.4074, 0.6281, 0.4807, 0.6169, 0.4651, 0.8228, 0.3544, 0.8286, 0.4074, 0.6281, 0.4651, 0.8228, 0.3544, 0.8286, 0.4651, 0.8228, 0.4177, 0.9591, 0.2611, 0.6833, 0.3337, 0.6244, 0.3544, 0.8286, 0.231, 0.9048, 0.2611, 0.6833, 0.3544, 0.8286, 0.231, 0.9048, 0.3544, 0.8286, 0.4177, 0.9591, 0.09421, 0.7688, 0.1794, 0.7113, 0.231, 0.9048, 0.76, 0.9693, 0.8379, 0.7675, 0.9443, 0.9063, 0.76, 0.9693, 0.9443, 0.9063, 0.4177, 0.9591, 0.773, 0.7614, 0.8379, 0.7675, 0.76, 0.9693, 0.1794, 0.7113, 0.2611, 0.6833, 0.231, 0.9048, 0.3337, 0.6244, 0.4074, 0.6281, 0.3544, 0.8286, 0.4807, 0.6169, 0.5529, 0.6707, 0.4651, 0.8228, 0.6322, 0.6975, 0.7015, 0.7614, 0.5843, 0.8911, 0.07055, 0.3473, 0.1188, 0.5058, 0.03736, 0.5305, 0.222, 0.2668, 0.2793, 0.4142, 0.1988, 0.4615, 0.4036, 0.2001, 0.4484, 0.3771, 0.3628, 0.3816, 0.5901, 0.253, 0.6138, 0.4476, 0.5327, 0.4027, 0.744, 0.3399, 0.7688, 0.5258, 0.6937, 0.4945, 0.07055, 0.3473, 0.1415, 0.2857, 0.1188, 0.5058, 0.222, 0.2668, 0.3045, 0.1939, 0.2793, 0.4142, 0.4036, 0.2001, 0.5039, 0.1843, 0.4484, 0.3771, 0.5901, 0.253, 0.6727, 0.2732, 0.6138, 0.4476, 0.744, 0.3399, 0.8172, 0.3279, 0.7688, 0.5258, 0.8039, 0.0248, 0.8424, 0.1136, 0.8312, 0.1696, 0.8039, 0.0248, 0.9183, 0.06327, 0.8424, 0.1136, 0.8039, 0.0248, 0.6244, 0.09876, 0.9183, 0.06327, 0.744, 0.3399, 0.7601, 0.1681, 0.8172, 0.3279, 0.8039, 0.0248, 0.7601, 0.1681, 0.6244, 0.09876, 0.8039, 0.0248, 0.7601, 0.1681, 0.6244, 0.09876, 0.744, 0.3399, 0.7601, 0.1681, 0.8172, 0.3279, 0.8039, 0.0248, 0.6244, 0.09876, 0.9183, 0.06327, 0.8039, 0.0248, 0.9183, 0.06327, 0.8424, 0.1136, 0.8039, 0.0248, 0.8424, 0.1136, 0.8312, 0.1696, 0.744, 0.3399, 0.8172, 0.3279, 0.7688, 0.5258, 0.5901, 0.253, 0.6727, 0.2732, 0.6138, 0.4476, 0.4036, 0.2001, 0.5039, 0.1843, 0.4484, 0.3771, 0.222, 0.2668, 0.3045, 0.1939, 0.2793, 0.4142, 0.07055, 0.3473, 0.1415, 0.2857, 0.1188, 0.5058, 0.744, 0.3399, 0.7688, 0.5258, 0.6937, 0.4945, 0.5901, 0.253, 0.6138, 0.4476, 0.5327, 0.4027, 0.4036, 0.2001, 0.4484, 0.3771, 0.3628, 0.3816, 0.222, 0.2668, 0.2793, 0.4142, 0.1988, 0.4615, 0.07055, 0.3473, 0.1188, 0.5058, 0.03736, 0.5305, 0.6322, 0.6975, 0.7015, 0.7614, 0.5843, 0.8911, 0.4807, 0.6169, 0.5529, 0.6707, 0.4651, 0.8228, 0.3337, 0.6244, 0.4074, 0.6281, 0.3544, 0.8286, 0.1794, 0.7113, 0.2611, 0.6833, 0.231, 0.9048, 0.773, 0.7614, 0.8379, 0.7675, 0.76, 0.9693, 0.76, 0.9693, 0.9443, 0.9063, 0.4177, 0.9591, 0.76, 0.9693, 0.8379, 0.7675, 0.9443, 0.9063, 0.09421, 0.7688, 0.1794, 0.7113, 0.231, 0.9048, 0.231, 0.9048, 0.3544, 0.8286, 0.4177, 0.9591, 0.231, 0.9048, 0.2611, 0.6833, 0.3544, 0.8286, 0.2611, 0.6833, 0.3337, 0.6244, 0.3544, 0.8286, 0.3544, 0.8286, 0.4651, 0.8228, 0.4177, 0.9591, 0.3544, 0.8286, 0.4074, 0.6281, 0.4651, 0.8228, 0.4074, 0.6281, 0.4807, 0.6169, 0.4651, 0.8228, 0.4651, 0.8228, 0.5843, 0.8911, 0.4177, 0.9591, 0.4651, 0.8228, 0.5529, 0.6707, 0.5843, 0.8911, 0.5529, 0.6707, 0.6322, 0.6975, 0.5843, 0.8911, 0.5843, 0.8911, 0.76, 0.9693, 0.4177, 0.9591, 0.5843, 0.8911, 0.7015, 0.7614, 0.76, 0.9693, 0.7015, 0.7614, 0.773, 0.7614, 0.76, 0.9693, 0.8296, 0.5313, 0.8379, 0.7675, 0.773, 0.7614, 0.03736, 0.5305, 0.1188, 0.5058, 0.09421, 0.7688, 0.1188, 0.5058, 0.1794, 0.7113, 0.09421, 0.7688, 0.1988, 0.4615, 0.2611, 0.6833, 0.1794, 0.7113, 0.1988, 0.4615, 0.2793, 0.4142, 0.2611, 0.6833, 0.2793, 0.4142, 0.3337, 0.6244, 0.2611, 0.6833, 0.3628, 0.3816, 0.4074, 0.6281, 0.3337, 0.6244, 0.3628, 0.3816, 0.4484, 0.3771, 0.4074, 0.6281, 0.4484, 0.3771, 0.4807, 0.6169, 0.4074, 0.6281, 0.5327, 0.4027, 0.5529, 0.6707, 0.4807, 0.6169, 0.5327, 0.4027, 0.6138, 0.4476, 0.5529, 0.6707, 0.6138, 0.4476, 0.6322, 0.6975, 0.5529, 0.6707, 0.6937, 0.4945, 0.7015, 0.7614, 0.6322, 0.6975, 0.6937, 0.4945, 0.7688, 0.5258, 0.7015, 0.7614, 0.7688, 0.5258, 0.773, 0.7614, 0.7015, 0.7614, 0.1188, 0.5058, 0.1988, 0.4615, 0.1794, 0.7113, 0.1188, 0.5058, 0.1415, 0.2857, 0.1988, 0.4615, 0.1415, 0.2857, 0.222, 0.2668, 0.1988, 0.4615, 0.2793, 0.4142, 0.3628, 0.3816, 0.3337, 0.6244, 0.2793, 0.4142, 0.3045, 0.1939, 0.3628, 0.3816, 0.3045, 0.1939, 0.4036, 0.2001, 0.3628, 0.3816, 0.4484, 0.3771, 0.5327, 0.4027, 0.4807, 0.6169, 0.4484, 0.3771, 0.5039, 0.1843, 0.5327, 0.4027, 0.5039, 0.1843, 0.5901, 0.253, 0.5327, 0.4027, 0.6138, 0.4476, 0.6937, 0.4945, 0.6322, 0.6975, 0.6138, 0.4476, 0.6727, 0.2732, 0.6937, 0.4945, 0.6727, 0.2732, 0.744, 0.3399, 0.6937, 0.4945, 0.7688, 0.5258, 0.8296, 0.5313, 0.773, 0.7614, 0.7688, 0.5258, 0.8172, 0.3279, 0.8296, 0.5313, 0.8172, 0.3279, 0.8693, 0.3392, 0.8296, 0.5313, 0.05837, 0.182, 0.1415, 0.2857, 0.07055, 0.3473, 0.05837, 0.182, 0.1856, 0.1107, 0.1415, 0.2857, 0.1856, 0.1107, 0.222, 0.2668, 0.1415, 0.2857, 0.1856, 0.1107, 0.3045, 0.1939, 0.222, 0.2668, 0.1856, 0.1107, 0.3966, 0.03316, 0.3045, 0.1939, 0.3966, 0.03316, 0.4036, 0.2001, 0.3045, 0.1939, 0.3966, 0.03316, 0.5039, 0.1843, 0.4036, 0.2001, 0.3966, 0.03316, 0.6244, 0.09876, 0.5039, 0.1843, 0.6244, 0.09876, 0.5901, 0.253, 0.5039, 0.1843, 0.8172, 0.3279, 0.8312, 0.1696, 0.8693, 0.3392, 0.8172, 0.3279, 0.7601, 0.1681, 0.8312, 0.1696, 0.7601, 0.1681, 0.8039, 0.0248, 0.8312, 0.1696, 0.6244, 0.09876, 0.6727, 0.2732, 0.5901, 0.253, 0.6244, 0.09876, 0.7601, 0.1681, 0.6727, 0.2732, 0.7601, 0.1681, 0.744, 0.3399, 0.6727, 0.2732])
me_tree1.materials.append(mat_tree_trunk)
me_tree1.materials.append(mat_tree_leaves)
me_tree1.use_remesh_preserve_volume = False
me_tree1.use_remesh_preserve_attributes = False
me_tree1.use_mirror_vertex_groups = False
me_tree1.use_paint_bone_selection = False
me_tree1.use_paint_mask = True
me_tree1.update()
me_tree1collider = bpy.data.meshes.new('Tree1Collider')
me_tree1collider.from_pydata([(-0.3574, -0.6943, 0.0), (0.5024, -0.6943, 0.0), (-0.3574, 0.3592, 0.0), (0.5024, 0.3592, 0.0), (-0.2212, 0.01528, 3.123), (-0.1633, 0.01528, 3.123), (-0.2212, 0.07323, 3.123), (-0.1633, 0.07323, 3.123)], [], [(0, 2, 3, 1), (3, 7, 5, 1), (2, 6, 7, 3), (1, 5, 4, 0), (4, 5, 7, 6), (0, 4, 6, 2)])
me_tree1collider.use_remesh_preserve_volume = False
me_tree1collider.use_remesh_preserve_attributes = False
me_tree1collider.use_mirror_vertex_groups = False
me_tree1collider.update()

# ---- objects
ob_camera = bpy.data.objects.new('Camera', cam_camera)
ob_tree1 = bpy.data.objects.new('Tree1', me_tree1)
ob_tree1collider__colonly = bpy.data.objects.new('Tree1Collider -colonly', me_tree1collider)
ob_hemi = bpy.data.objects.new('Hemi', light_hemi)

# ---- transforms, parenting, visibility, modifiers, constraints
ob_camera.location = (3.65, -3.938, 5.263)
ob_camera.rotation_euler = (1.067, -5.303e-06, 0.7694)
ob_camera.hide_viewport = True
ob_camera.lineart.crease_threshold = 0.0
ob_tree1.location = (0.0, 0.0, 0.0)
ob_tree1.lock_rotations_4d = False
ob_tree1.empty_display_type = 'ARROWS'
ob_tree1.lineart.crease_threshold = 0.0
ob_tree1collider__colonly.parent = ob_tree1
ob_tree1collider__colonly.location = (0.0, 0.0, 0.0)
ob_tree1collider__colonly.hide_render = True
ob_tree1collider__colonly.display_type = 'WIRE'
ob_tree1collider__colonly.show_name = True
ob_tree1collider__colonly.show_wire = True
ob_tree1collider__colonly.show_all_edges = True
ob_tree1collider__colonly.show_in_front = True
ob_tree1collider__colonly.lineart.crease_threshold = 0.0
ob_hemi.location = (0.0, 0.0, 0.0)
ob_hemi.rotation_euler = (-0.588, 0.4478, -0.281)
ob_hemi.hide_viewport = True
ob_hemi.lineart.crease_threshold = 0.0

# ---- collection membership
col_collection_1.objects.link(ob_camera)
col_collection_1.objects.link(ob_tree1)
col_collection_1.objects.link(ob_tree1collider__colonly)
col_collection_1.objects.link(ob_hemi)

# ---- scene / render settings (as saved in the file)
scene.camera = ob_camera
scene.frame_start = 1; scene.frame_end = 250; scene.frame_set(1)
scene.render.engine = 'BLENDER_EEVEE_NEXT'
scene.render.resolution_x = 256
scene.render.resolution_y = 256
scene.render.resolution_percentage = 50
scene.render.dither_intensity = 0.0
scene.render.film_transparent = True
scene.cycles.use_denoising = False
scene.cycles.samples = 128
scene.cycles.sampling_pattern = 'TABULATED_SOBOL'
scene.cycles.use_adaptive_sampling = False
scene.cycles.use_light_tree = False
scene.cycles.blur_glossy = 0.0
scene.cycles.sample_clamp_indirect = 0.0
scene.view_settings.view_transform = 'Standard'
bpy.context.view_layer.update()
